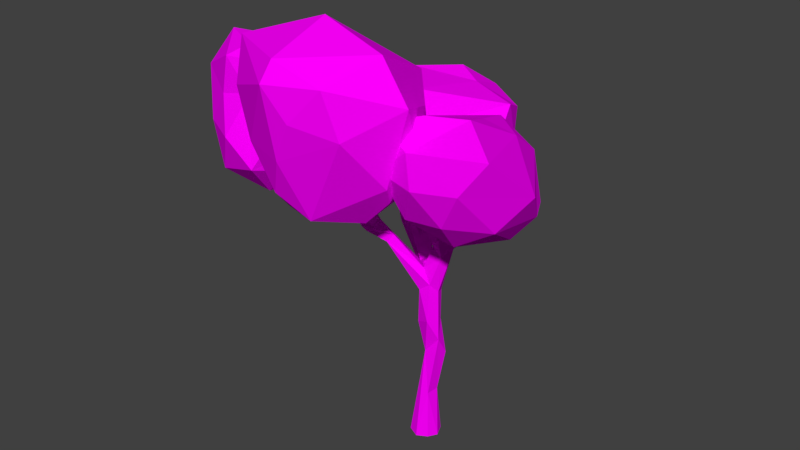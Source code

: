 # Source: Low_Poly_Tree.blend  (saved by Blender 2.78.0; exported with 4.5.12 LTS)
import bpy
from mathutils import Matrix  # noqa: F401  (used for matrix-valued properties, if any)

bpy.ops.wm.read_factory_settings(use_empty=True)
scene = bpy.context.scene
scene.name = 'Scene'

# ---- collections
col_collection_1 = bpy.data.collections.new('Collection 1'); scene.collection.children.link(col_collection_1)

# ---- images (referenced by path relative to the original .blend; pixels are not part of the script)
import os
ASSET_DIR = os.environ.get("B2B_ASSET_DIR", "")  # directory of the original .blend (textures are referenced by path, not embedded)
HERE = os.path.dirname(os.path.abspath(__file__))  # packed textures are extracted next to this script under _unpacked/

def load_image(name, relpath, width, height, colorspace="sRGB"):
    """Load a texture the original file referenced (path relative to the .blend, or extracted next to this script)."""
    p = next((c for c in (os.path.join(HERE, relpath), os.path.join(ASSET_DIR, relpath)) if relpath and os.path.exists(c)), "")
    if p:
        img = bpy.data.images.load(p, check_existing=True)
        img.name = name
    else:  # same state as the original file: an image datablock whose file is absent (Cycles renders it pink)
        img = bpy.data.images.new(name, width, height)
        img.source = "FILE"
        img.filepath = "//" + (relpath or name)
    img.colorspace_settings.name = colorspace
    return img
img_low_poly_texture2_png = load_image('low_poly_texture2.png', 'low_poly_texture2.png', 1024, 1024, 'sRGB')

# ---- materials (node trees are filled in below, after node groups)
mat_material_001 = bpy.data.materials.new('Material.001')
mat_material_001.alpha_threshold = 0.0
mat_material_001.roughness = 0.5

# ---- material node trees
mat_material_001.use_nodes = True; mat_material_001.node_tree.nodes.clear()
_N = mat_material_001.node_tree.nodes; _L = mat_material_001.node_tree.links
n0 = _N.new('ShaderNodeOutputMaterial'); n0.name = 'Material Output'; n0.location = (300, 300)
n1 = _N.new('ShaderNodeBsdfDiffuse'); n1.name = 'Diffuse BSDF'; n1.location = (10, 300)
n2 = _N.new('ShaderNodeTexImage'); n2.name = 'Image Texture'; n2.location = (-180, 300)
n2.width = 140
n2.image = img_low_poly_texture2_png
_L.new(n1.outputs[0], n0.inputs[0])
_L.new(n2.outputs[0], n1.inputs[0])
n0.is_active_output = True

# ---- world
world_world = bpy.data.worlds.new('World'); scene.world = world_world
world_world.color = (0.05088, 0.05088, 0.05088)
world_world.use_sun_shadow = False
world_world.sun_shadow_jitter_overblur = 0.0
world_world.cycles.sampling_method = 'MANUAL'

# ---- meshes
me_icosphere_002 = bpy.data.meshes.new('Icosphere.002')
me_icosphere_002.from_pydata([(0.5189, 0.8501, 2.842), (0.4141, 0.4521, 2.91), (-0.2267, 0.8671, 3.257), (0.3745, 1.302, 3.045), (0.9579, -0.02016, 4.139), (-0.274, 0.4231, 4.094), (-0.1111, 1.402, 3.985), (1.584, 0.8326, 4.206), (0.5189, 1.556, 4.662), (0.8775, 0.6315, 2.917), (0.7456, 0.2921, 3.141), (1.23, 0.8692, 3.193), (0.8706, 1.093, 2.978), (0.07781, 0.8632, 2.948), (-0.07329, 0.5234, 3.151), (0.7029, 1.423, 3.286), (1.225, 0.4497, 3.347), (1.404, 0.9979, 3.65), (1.072, 0.07018, 3.589), (-0.3347, 0.5964, 3.643), (-0.03934, 0.07317, 3.605), (-0.3004, 0.9981, 3.454), (1.003, 1.414, 3.721), (0.5189, 1.56, 3.693), (0.1173, -0.006718, 4.245), (-0.5114, 0.9489, 4.266), (0.3196, 1.602, 4.111), (1.198, 1.366, 4.216), (0.5556, 0.8318, 4.882), (1.34, 1.133, 4.622), (-0.2117, 0.942, 4.693), (0.01117, 1.49, 4.47), (0.5437, 1.689, 4.458), (-0.5859, 0.1177, 2.711), (-0.08168, -0.3343, 3.155), (-0.8266, -0.5636, 3.157), (-1.315, 0.07098, 3.162), (-0.8164, 0.8627, 3.18), (0.02579, 0.5669, 3.187), (-0.8943, -0.1549, 3.784), (-1.285, 0.8296, 3.938), (-0.1229, 0.1023, 3.786), (-0.6781, 0.07784, 3.967), (-0.7311, -0.3057, 2.785), (-0.2169, -0.1674, 2.836), (-0.3247, -0.5426, 3.077), (0.1224, 0.06441, 3.101), (-0.2167, 0.3653, 2.836), (-1.043, 0.08355, 2.836), (-1.099, -0.3231, 3.099), (-0.7257, 0.5455, 2.836), (-1.174, 0.5329, 3.117), (-0.3644, 0.8208, 3.113), (0.3055, 0.3796, 3.517), (-0.5853, -0.6965, 3.522), (-0.3532, -0.626, 3.43), (-0.7954, -0.6377, 3.456), (-1.038, 0.9306, 3.579), (-1.477, 0.3796, 3.517), (-0.1339, 0.9306, 3.579), (-0.5859, 1.032, 3.538), (-0.5203, 1.004, 3.886), (-0.05656, 0.772, 3.974), (-0.5001, -0.468, 3.789), (-0.8458, 0.5027, 4.121), (-0.4616, 0.673, 4.12), (1.63, 0.2323, 2.759), (2.166, -0.2919, 3.177), (1.406, -0.5322, 3.17), (0.8998, 0.335, 3.515), (2.093, 0.7113, 3.184), (1.807, -0.4197, 4.008), (0.9499, 0.2346, 4.122), (0.9885, 0.7663, 3.974), (1.817, 1.0, 3.884), (2.29, 0.1503, 4.093), (1.63, 0.7963, 4.379), (1.506, -0.2262, 2.824), (1.929, -0.06208, 2.875), (1.842, -0.5018, 3.098), (2.175, 0.1504, 3.146), (1.921, 0.574, 2.843), (1.236, 0.2084, 2.808), (1.115, -0.2721, 3.101), (1.496, 0.7573, 2.825), (1.184, 0.6988, 3.114), (1.838, 1.036, 3.08), (2.318, -0.1547, 3.619), (2.362, 0.3626, 3.552), (1.63, -0.6236, 3.576), (2.08, -0.6939, 3.524), (0.9426, -0.1547, 3.619), (1.18, -0.6939, 3.524), (1.382, 1.09, 3.197), (2.06, 0.9541, 3.533), (1.63, 1.182, 3.517), (1.49, -0.3807, 4.091), (1.463, 0.9803, 3.951), (2.252, 0.7636, 4.038), (1.649, 0.4043, 4.369), (2.14, 0.5192, 4.377), (1.254, 0.4812, 4.394), (1.301, 0.877, 4.273), (1.763, 0.9767, 4.278), (0.7705, -0.9192, 2.531), (0.4213, -1.723, 3.09), (-0.2078, -0.7737, 3.135), (0.5403, -0.2231, 2.891), (1.374, -0.4954, 2.899), (1.051, -1.829, 3.451), (-0.02006, -1.48, 3.463), (0.3998, -0.3934, 3.473), (1.009, -0.3286, 3.454), (1.633, -1.351, 3.53), (0.4635, -1.395, 3.657), (0.6439, -1.337, 2.654), (1.094, -1.17, 2.657), (0.9899, -1.605, 2.887), (1.48, -0.9298, 2.865), (1.126, -0.6621, 2.64), (0.3307, -0.9209, 2.645), (0.1964, -1.347, 2.879), (0.6347, -0.5022, 2.637), (0.1971, -0.5128, 2.851), (0.9893, -0.2543, 2.843), (1.608, -1.348, 3.123), (1.739, -0.7552, 3.142), (1.092, -1.79, 3.215), (-0.102, -1.319, 3.185), (0.2769, -0.2927, 3.18), (1.264, -0.2927, 3.18), (0.7705, -0.1287, 3.181), (0.5262, -1.846, 3.493), (-0.1616, -1.132, 3.622), (1.359, -0.6281, 3.512), (0.7944, -1.592, 3.72), (1.263, -1.303, 3.685), (0.7544, -0.7059, 3.7), (0.1272, -0.2232, 1.917), (-0.1622, -0.1152, 1.107), (-0.02149, -0.1575, 1.163), (-0.1012, -0.05583, 0.6405), (0.1281, -0.0261, 1.848), (0.7955, 0.1363, 2.447), (0.05883, -0.1002, 0.6309), (-0.2063, -0.168, 2.516), (0.03661, -0.04361, 1.14), (0.5765, 0.2982, 2.608), (0.1582, -0.004963, 0.06427), (0.006656, 0.1671, 0.07433), (-0.1617, -0.0009783, 0.06813), (-0.004969, -0.1581, 0.06424), (0.8014, -0.5147, 3.113), (0.7695, -1.161, 3.295), (-0.8318, -0.02901, 3.733), (0.5303, 0.6713, 3.397), (0.2504, -0.1887, 1.961), (0.0, 0.0, 0.0), (-0.0384, -0.1311, 2.399), (0.5455, 0.3356, 2.506), (1.296, -0.06119, 3.224), (-0.08422, 0.1175, 1.557), (0.07023, 0.06645, 1.483), (0.07187, 0.05203, 1.864), (0.2241, -0.08528, 1.971), (0.4896, 0.09676, 2.323), (0.3946, 0.1893, 2.37), (0.5194, 0.4309, 2.602), (0.5289, 0.06015, 2.42), (0.6054, 0.1968, 2.553), (0.9083, 0.1119, 2.673), (-0.09714, -0.05335, 1.849), (-0.197, -0.05489, 2.586), (-0.1729, 0.0658, 2.53), (0.3302, -0.3633, 2.239), (0.5107, -0.389, 2.352), (0.3202, -0.2842, 2.256), (0.5074, -0.727, 2.343), (0.5049, -0.7116, 2.518), (-0.281, -0.01127, 2.48), (-0.4491, -0.168, 2.63), (-0.4957, -0.05438, 2.635), (1.299, 0.02505, 3.011), (1.244, -0.1056, 3.141), (0.4653, 0.5217, 2.865), (0.02507, 0.3596, 3.433), (-0.07762, 0.3657, 3.238), (-0.1076, 0.3784, 3.606), (-0.8067, 0.01412, 3.298), (0.7453, -0.9633, 2.743), (0.5665, -0.8788, 2.597), (0.6361, -0.7012, 2.443), (0.6765, -1.042, 2.77), (0.619, -0.9556, 2.876), (0.7022, -1.175, 3.176), (0.7178, -1.083, 3.267), (0.7, -0.4923, 2.551), (0.5985, -0.3434, 2.619), (0.6817, -0.4391, 2.854), (0.8762, -0.4794, 2.947), (0.8038, -0.3765, 3.014), (1.281, 0.0124, 3.129), (-0.116, -0.116, 0.08634), (-0.116, 0.116, 0.08635), (0.1214, 0.1209, 0.09458), (-0.08001, 0.07914, 0.6273), (0.1302, -0.08358, 2.103), (0.04658, 0.01417, 2.113), (0.5558, 0.08477, 2.528), (0.3574, -0.2071, 2.256), (0.2494, -0.3808, 2.111), (0.1598, -0.2452, 2.132), (0.8374, 0.001037, 2.506), (1.228, -0.1108, 2.89), (0.4795, 0.7119, 3.132), (-0.1579, 0.09409, 2.791), (-0.8438, -0.1067, 3.302), (-0.3838, -0.02599, 2.671), (-0.381, -0.1327, 2.712), (0.1147, -0.1229, 0.09091), (1.266, -0.01055, 2.853), (0.7652, -0.3632, 2.691), (0.4582, 0.6695, 3.321), (0.5621, 0.7406, 3.248), (0.5895, 0.6662, 3.321), (-0.07428, 0.4218, 3.624), (-0.04723, 0.2041, 3.253), (-0.8246, -0.1326, 3.544), (-0.7653, -0.06688, 3.658), (0.8073, -1.074, 3.231), (0.7524, -0.466, 3.15), (0.06306, -0.09255, 1.71), (-0.1606, 0.01273, 1.315), (-0.005836, 0.03907, 1.133), (-0.09869, -0.09887, 1.511), (-0.0561, -0.1605, 1.822), (-0.04852, 0.0358, 1.949), (0.3434, 0.1348, 2.448), (0.2105, -0.132, 2.079), (0.4288, 0.3516, 2.57), (0.6382, 0.2194, 2.438), (0.01624, -0.192, 2.08), (-0.1443, -0.02397, 2.271), (-0.04963, -0.008581, 2.391), (-0.1028, 0.2064, 2.719), (0.4047, -0.3484, 2.153), (0.5698, -0.2589, 2.375), (-0.219, -0.1358, 2.361), (0.8723, -0.006664, 2.665), (1.119, -0.04446, 2.933), (0.4595, 0.2479, 2.613), (0.6154, 0.5394, 2.873), (0.497, 0.5319, 3.085), (-0.01557, 0.09834, 2.656), (-0.07248, 0.05848, 2.784), (-0.6854, -0.03368, 3.315), (0.6491, -0.7475, 2.577), (0.8069, -1.127, 3.069), (0.5095, -0.386, 2.485)], [], [(0, 9, 1), (16, 9, 11), (0, 1, 13), (0, 13, 3), (0, 3, 12), (205, 232, 233, 149), (1, 10, 20), (2, 14, 19), (3, 21, 6), (12, 15, 22), (2, 19, 21), (3, 6, 23), (12, 22, 17), (4, 7, 28), (5, 24, 30), (6, 25, 31), (7, 27, 29), (29, 32, 8), (29, 27, 32), (32, 31, 8), (32, 26, 31), (26, 6, 31), (31, 30, 8), (31, 25, 30), (25, 5, 30), (30, 28, 8), (30, 24, 28), (24, 4, 28), (28, 29, 8), (28, 7, 29), (17, 27, 7), (17, 22, 27), (22, 32, 27), (23, 26, 32), (23, 6, 26), (21, 25, 6), (21, 19, 25), (19, 5, 25), (20, 24, 5), (20, 4, 24), (18, 7, 4), (18, 16, 7), (22, 23, 32), (22, 15, 23), (15, 3, 23), (19, 20, 5), (19, 14, 20), (14, 1, 20), (20, 18, 4), (20, 10, 18), (10, 16, 18), (16, 17, 7), (16, 11, 17), (11, 12, 17), (12, 3, 15), (3, 13, 21), (13, 2, 21), (13, 14, 2), (13, 1, 14), (11, 9, 12), (9, 0, 12), (1, 9, 10), (9, 16, 10), (33, 44, 43), (34, 44, 46), (33, 43, 48), (33, 48, 50), (33, 50, 47), (34, 46, 55), (35, 45, 54), (36, 49, 56), (37, 51, 57), (38, 52, 59), (35, 54, 56), (36, 56, 58), (37, 57, 60), (38, 59, 53), (39, 63, 42), (40, 39, 64), (41, 62, 63), (63, 65, 42), (63, 62, 65), (62, 61, 65), (65, 64, 42), (65, 61, 64), (61, 40, 64), (64, 39, 42), (53, 62, 41), (53, 59, 62), (59, 61, 62), (60, 57, 61), (57, 40, 61), (58, 39, 40), (58, 56, 39), (56, 63, 39), (56, 54, 63), (55, 41, 63), (59, 60, 61), (59, 52, 60), (52, 37, 60), (57, 58, 40), (57, 51, 58), (51, 36, 58), (49, 35, 56), (54, 55, 63), (54, 45, 55), (45, 34, 55), (55, 53, 41), (55, 46, 53), (46, 38, 53), (47, 52, 38), (47, 50, 52), (50, 37, 52), (50, 51, 37), (50, 48, 51), (48, 36, 51), (48, 49, 36), (48, 43, 49), (43, 35, 49), (46, 47, 38), (46, 44, 47), (44, 33, 47), (43, 45, 35), (43, 44, 45), (44, 34, 45), (66, 78, 77), (67, 78, 80), (66, 77, 82), (66, 82, 84), (66, 84, 81), (67, 80, 87), (68, 79, 89), (69, 83, 91), (70, 86, 94), (67, 87, 90), (68, 89, 92), (70, 94, 88), (71, 75, 99), (72, 96, 101), (73, 72, 102), (74, 97, 103), (75, 98, 100), (100, 103, 76), (100, 98, 103), (98, 74, 103), (103, 102, 76), (103, 97, 102), (97, 73, 102), (102, 101, 76), (102, 72, 101), (101, 99, 76), (101, 96, 99), (96, 71, 99), (99, 100, 76), (99, 75, 100), (88, 98, 75), (88, 94, 98), (94, 74, 98), (95, 97, 74), (95, 93, 97), (93, 73, 97), (69, 72, 73), (69, 91, 72), (92, 96, 72), (92, 89, 96), (89, 71, 96), (90, 75, 71), (90, 87, 75), (94, 95, 74), (94, 86, 95), (86, 93, 95), (93, 69, 73), (93, 85, 69), (91, 92, 72), (91, 83, 92), (83, 68, 92), (89, 90, 71), (89, 79, 90), (79, 67, 90), (87, 88, 75), (87, 80, 88), (80, 70, 88), (81, 86, 70), (81, 84, 86), (84, 93, 86), (84, 85, 93), (84, 82, 85), (82, 69, 85), (82, 83, 69), (82, 77, 83), (77, 68, 83), (80, 81, 70), (80, 78, 81), (78, 66, 81), (77, 79, 68), (77, 78, 79), (78, 67, 79), (104, 116, 115), (125, 116, 118), (104, 115, 120), (104, 120, 122), (104, 122, 119), (105, 117, 127), (106, 121, 128), (107, 123, 129), (108, 124, 130), (107, 129, 131), (108, 130, 126), (109, 113, 135), (110, 132, 114), (111, 133, 137), (112, 111, 137), (113, 134, 136), (136, 137, 114), (136, 134, 137), (134, 112, 137), (137, 133, 114), (133, 110, 114), (114, 132, 135), (132, 109, 135), (135, 136, 114), (135, 113, 136), (126, 134, 113), (126, 130, 134), (130, 112, 134), (131, 111, 112), (131, 129, 111), (106, 133, 111), (106, 128, 133), (128, 110, 133), (105, 132, 110), (105, 127, 132), (127, 109, 132), (127, 113, 109), (127, 125, 113), (130, 131, 112), (130, 124, 131), (124, 107, 131), (129, 106, 111), (129, 123, 106), (128, 105, 110), (128, 121, 105), (117, 125, 127), (125, 126, 113), (125, 118, 126), (118, 108, 126), (119, 124, 108), (119, 122, 124), (122, 107, 124), (122, 123, 107), (122, 120, 123), (120, 106, 123), (120, 121, 106), (120, 115, 121), (115, 105, 121), (118, 119, 108), (118, 116, 119), (116, 104, 119), (115, 117, 105), (115, 116, 117), (116, 125, 117), (232, 141, 139), (140, 139, 144), (208, 169, 250), (235, 231, 138), (141, 232, 205), (142, 164, 231), (237, 250, 239), (147, 169, 240), (195, 194, 153), (208, 250, 237), (179, 172, 173), (224, 223, 155), (223, 222, 155), (158, 243, 253), (166, 237, 159), (140, 234, 139), (146, 231, 140), (231, 146, 162), (171, 236, 161), (161, 232, 171), (171, 234, 235), (161, 236, 163), (162, 163, 142), (163, 236, 166), (168, 208, 164), (164, 165, 168), (159, 239, 167), (168, 212, 213), (169, 170, 240), (170, 220, 143), (241, 247, 235), (158, 145, 241), (145, 247, 241), (253, 254, 158), (254, 215, 172), (209, 246, 156), (245, 246, 196), (196, 175, 245), (209, 176, 197), (246, 209, 221), (178, 256, 176), (245, 256, 191), (210, 177, 190), (190, 178, 210), (191, 189, 177), (217, 218, 172), (179, 181, 217), (220, 213, 212), (220, 212, 143), (170, 248, 249), (182, 220, 170), (220, 182, 160), (220, 160, 213), (185, 226, 253), (185, 186, 225), (255, 217, 188), (216, 154, 188), (190, 193, 178), (193, 256, 178), (229, 257, 189), (189, 256, 229), (196, 199, 152), (152, 198, 196), (200, 198, 230), (207, 241, 206), (231, 164, 138), (146, 140, 144), (235, 138, 241), (165, 240, 143), (144, 139, 141), (145, 180, 247), (147, 240, 159), (205, 149, 203), (204, 149, 233), (141, 150, 202), (152, 200, 230), (185, 187, 226), (187, 185, 225), (156, 210, 138), (171, 242, 236), (210, 241, 138), (242, 247, 179), (238, 209, 156), (159, 237, 239), (201, 160, 182), (234, 140, 231), (161, 233, 232), (233, 162, 146), (171, 232, 234), (161, 163, 162), (142, 163, 165), (241, 211, 206), (163, 166, 165), (164, 208, 206), (237, 206, 208), (237, 207, 206), (207, 237, 166), (138, 164, 156), (211, 238, 206), (164, 238, 156), (238, 164, 206), (147, 250, 169), (165, 143, 212), (208, 213, 248), (165, 212, 168), (208, 248, 169), (240, 170, 143), (207, 242, 243), (170, 169, 248), (235, 247, 171), (242, 207, 236), (207, 158, 241), (253, 243, 244), (172, 215, 173), (156, 246, 245), (258, 197, 176), (174, 245, 175), (176, 174, 258), (196, 246, 221), (175, 196, 258), (221, 209, 197), (245, 176, 256), (178, 176, 211), (210, 178, 211), (177, 189, 190), (247, 181, 179), (217, 172, 179), (145, 218, 180), (170, 249, 201), (182, 170, 201), (249, 248, 213), (183, 213, 160), (167, 239, 184), (159, 167, 251), (251, 147, 159), (251, 224, 147), (214, 167, 184), (222, 184, 252), (223, 214, 222), (253, 226, 254), (254, 226, 215), (186, 244, 173), (215, 226, 187), (173, 215, 187), (180, 218, 227), (181, 180, 216), (180, 227, 216), (181, 188, 217), (255, 227, 218), (188, 181, 216), (255, 228, 227), (188, 154, 255), (257, 192, 189), (194, 192, 257), (194, 190, 192), (193, 190, 194), (193, 195, 229), (229, 256, 193), (153, 257, 229), (196, 221, 199), (198, 197, 258), (196, 198, 258), (198, 200, 197), (221, 197, 200), (152, 230, 198), (199, 221, 200), (204, 233, 146, 148), (148, 146, 144, 219), (150, 141, 205, 203), (151, 144, 141, 202), (144, 151, 219), (165, 166, 159, 240), (200, 152, 199), (195, 153, 229), (228, 154, 227), (176, 245, 174), (157, 148, 219, 151), (157, 151, 202, 150), (157, 150, 203, 149), (157, 149, 204, 148), (176, 209, 238, 211), (211, 241, 210), (242, 179, 173, 243), (158, 254, 172, 145), (245, 191, 177, 156), (234, 232, 139), (233, 161, 162), (231, 235, 234), (231, 162, 142), (164, 142, 165), (207, 166, 236), (208, 168, 213), (243, 158, 207), (242, 171, 247), (243, 173, 244), (174, 175, 258), (184, 239, 250, 252), (177, 210, 156), (218, 145, 172), (180, 181, 247), (249, 213, 183), (249, 160, 201), (183, 160, 249), (250, 147, 224, 252), (223, 251, 167, 214), (186, 185, 253, 244), (251, 223, 224), (184, 222, 214), (252, 155, 222), (224, 155, 252), (187, 225, 186, 173), (217, 255, 218), (227, 154, 216), (154, 228, 255), (190, 189, 192), (191, 256, 189), (194, 257, 153), (195, 193, 194)])
_uv = me_icosphere_002.uv_layers.new(name='UVMap')
_uv.uv.foreach_set('vector', [0.6493, 0.167, 0.6972, 0.167, 0.6972, 0.2148, 0.663, 0.167, 0.6972, 0.167, 0.6972, 0.2148, 0.6493, 0.167, 0.6972, 0.167, 0.6972, 0.2148, 0.6493, 0.167, 0.6972, 0.167, 0.6972, 0.2148, 0.6493, 0.167, 0.6972, 0.167, 0.6972, 0.2148, 0.9545, 0.3285, 0.9235, 0.3285, 0.9235, 0.3198, 0.9373, 0.3286, 0.6493, 0.167, 0.6972, 0.167, 0.6972, 0.2148, 0.6493, 0.167, 0.6972, 0.167, 0.6972, 0.2148, 0.6493, 0.167, 0.6972, 0.199, 0.6972, 0.2148, 0.6493, 0.167, 0.6972, 0.167, 0.6972, 0.2148, 0.6493, 0.167, 0.6972, 0.167, 0.6814, 0.199, 0.6493, 0.167, 0.6972, 0.167, 0.6972, 0.2148, 0.6493, 0.167, 0.6972, 0.167, 0.6972, 0.2148, 0.6493, 0.167, 0.6972, 0.167, 0.6972, 0.2148, 0.6493, 0.167, 0.6972, 0.167, 0.6972, 0.2148, 0.6493, 0.167, 0.6972, 0.167, 0.6972, 0.2148, 0.6493, 0.167, 0.6972, 0.167, 0.6972, 0.2148, 0.6493, 0.167, 0.6972, 0.167, 0.6972, 0.2148, 0.6493, 0.167, 0.6972, 0.167, 0.696, 0.2137, 0.6493, 0.167, 0.6972, 0.167, 0.6972, 0.2148, 0.6493, 0.167, 0.6972, 0.167, 0.6972, 0.2148, 0.6493, 0.167, 0.6788, 0.167, 0.6972, 0.2148, 0.6493, 0.167, 0.6972, 0.167, 0.6972, 0.2148, 0.6493, 0.167, 0.6972, 0.167, 0.6972, 0.2148, 0.6493, 0.167, 0.6972, 0.167, 0.6972, 0.2148, 0.6493, 0.167, 0.6972, 0.167, 0.6972, 0.2148, 0.6493, 0.167, 0.6972, 0.167, 0.6972, 0.2148, 0.6493, 0.167, 0.6972, 0.167, 0.6972, 0.2148, 0.6493, 0.167, 0.6972, 0.167, 0.6972, 0.2148, 0.6493, 0.167, 0.6972, 0.167, 0.6972, 0.2148, 0.6493, 0.167, 0.6972, 0.167, 0.6972, 0.2148, 0.6493, 0.167, 0.6972, 0.167, 0.6972, 0.2148, 0.6493, 0.167, 0.6972, 0.2137, 0.6972, 0.2148, 0.6493, 0.167, 0.6972, 0.167, 0.6972, 0.2148, 0.6493, 0.167, 0.6972, 0.167, 0.6972, 0.2148, 0.6493, 0.167, 0.6972, 0.167, 0.6788, 0.1965, 0.6493, 0.167, 0.6972, 0.167, 0.6972, 0.2148, 0.6493, 0.167, 0.6972, 0.167, 0.6972, 0.2148, 0.6491, 0.167, 0.6972, 0.167, 0.6972, 0.2148, 0.6493, 0.167, 0.6972, 0.167, 0.6972, 0.2148, 0.6493, 0.167, 0.6972, 0.167, 0.6972, 0.2148, 0.6493, 0.167, 0.663, 0.167, 0.6972, 0.1668, 0.6493, 0.167, 0.6972, 0.167, 0.6972, 0.2148, 0.6493, 0.167, 0.6972, 0.167, 0.6972, 0.2148, 0.6493, 0.167, 0.6556, 0.167, 0.6972, 0.2148, 0.6493, 0.167, 0.6972, 0.167, 0.6972, 0.2148, 0.6493, 0.167, 0.6972, 0.167, 0.6972, 0.2151, 0.6493, 0.167, 0.6518, 0.167, 0.6972, 0.2151, 0.6493, 0.167, 0.6972, 0.167, 0.6972, 0.2148, 0.6493, 0.167, 0.6972, 0.167, 0.6972, 0.2148, 0.6493, 0.167, 0.6972, 0.167, 0.6972, 0.2148, 0.6493, 0.167, 0.6972, 0.167, 0.6972, 0.2148, 0.6493, 0.167, 0.6972, 0.167, 0.6972, 0.2148, 0.6493, 0.167, 0.6972, 0.167, 0.6972, 0.2148, 0.6495, 0.1672, 0.6972, 0.167, 0.6972, 0.2148, 0.6556, 0.1733, 0.6972, 0.167, 0.6972, 0.2148, 0.6493, 0.167, 0.6972, 0.167, 0.6972, 0.2148, 0.6493, 0.167, 0.6972, 0.167, 0.6972, 0.2148, 0.6493, 0.167, 0.6972, 0.167, 0.6972, 0.2148, 0.6493, 0.167, 0.6972, 0.167, 0.6972, 0.2148, 0.6493, 0.167, 0.6972, 0.167, 0.6972, 0.2148, 0.6518, 0.1695, 0.6972, 0.167, 0.6972, 0.2148, 0.6493, 0.167, 0.6972, 0.167, 0.6972, 0.2148, 0.5357, 0.1774, 0.5784, 0.1774, 0.5784, 0.2202, 0.5357, 0.1774, 0.5784, 0.1774, 0.5784, 0.2202, 0.5357, 0.1774, 0.5784, 0.1774, 0.5784, 0.2202, 0.5357, 0.1774, 0.5784, 0.1774, 0.5784, 0.2202, 0.5357, 0.1774, 0.5784, 0.1774, 0.5784, 0.2202, 0.5357, 0.1774, 0.5784, 0.1774, 0.5784, 0.2202, 0.5357, 0.1774, 0.5784, 0.1774, 0.5784, 0.2202, 0.5357, 0.1774, 0.5784, 0.1774, 0.5784, 0.2202, 0.5357, 0.1774, 0.5784, 0.1774, 0.5784, 0.2202, 0.5357, 0.1774, 0.5784, 0.1774, 0.5784, 0.2202, 0.5357, 0.1774, 0.5784, 0.1774, 0.5768, 0.2185, 0.5357, 0.1774, 0.5784, 0.1774, 0.5784, 0.2202, 0.5357, 0.1774, 0.5784, 0.1774, 0.5784, 0.2202, 0.5357, 0.1774, 0.5784, 0.1774, 0.5784, 0.2202, 0.5357, 0.1774, 0.5784, 0.1818, 0.5784, 0.2202, 0.5357, 0.1774, 0.5784, 0.1774, 0.5784, 0.2202, 0.5357, 0.1774, 0.5784, 0.1774, 0.5358, 0.1775, 0.5358, 0.1775, 0.5784, 0.1774, 0.553, 0.1947, 0.5358, 0.1775, 0.5784, 0.1774, 0.5784, 0.2202, 0.5357, 0.1774, 0.5784, 0.1774, 0.5784, 0.2202, 0.5357, 0.1774, 0.5784, 0.1774, 0.553, 0.1947, 0.5357, 0.1774, 0.5784, 0.2059, 0.5784, 0.2202, 0.5357, 0.1774, 0.5784, 0.1774, 0.5784, 0.2202, 0.5357, 0.1774, 0.5784, 0.1774, 0.5784, 0.2202, 0.5357, 0.1774, 0.5784, 0.1774, 0.5784, 0.2202, 0.5357, 0.1774, 0.5784, 0.1774, 0.5784, 0.2202, 0.5357, 0.1774, 0.5784, 0.1774, 0.5784, 0.2202, 0.5357, 0.1774, 0.5784, 0.1774, 0.5784, 0.2202, 0.5357, 0.1774, 0.5784, 0.1774, 0.5784, 0.2202, 0.5357, 0.1774, 0.5784, 0.1774, 0.5784, 0.2202, 0.5357, 0.1774, 0.5784, 0.1774, 0.5784, 0.1897, 0.5357, 0.1774, 0.5784, 0.1818, 0.5784, 0.2202, 0.5357, 0.1774, 0.5784, 0.1774, 0.5784, 0.1818, 0.5357, 0.1774, 0.5784, 0.1774, 0.5784, 0.2202, 0.5357, 0.1774, 0.5784, 0.1774, 0.5784, 0.2059, 0.5357, 0.1774, 0.5784, 0.1774, 0.5784, 0.2202, 0.5357, 0.1774, 0.5784, 0.1774, 0.5784, 0.2202, 0.5357, 0.1774, 0.5784, 0.1774, 0.5784, 0.2202, 0.5357, 0.1774, 0.5784, 0.1774, 0.5784, 0.2202, 0.5357, 0.1774, 0.5784, 0.1774, 0.5784, 0.2202, 0.5357, 0.1774, 0.5784, 0.1774, 0.5768, 0.2185, 0.5357, 0.1774, 0.5784, 0.1774, 0.5784, 0.2201, 0.5357, 0.1774, 0.5784, 0.1774, 0.5784, 0.2166, 0.5357, 0.1774, 0.5784, 0.1774, 0.5784, 0.2166, 0.5357, 0.1774, 0.5784, 0.1774, 0.5784, 0.2202, 0.5357, 0.1774, 0.5784, 0.1774, 0.5784, 0.2202, 0.5357, 0.1774, 0.5784, 0.1774, 0.5784, 0.2202, 0.5357, 0.1774, 0.5784, 0.1774, 0.5784, 0.2202, 0.5357, 0.1774, 0.5784, 0.1774, 0.5784, 0.2202, 0.5357, 0.1774, 0.5784, 0.1774, 0.5784, 0.2202, 0.5357, 0.1774, 0.5784, 0.1774, 0.5784, 0.2202, 0.5357, 0.1774, 0.5784, 0.1774, 0.5784, 0.2202, 0.5357, 0.1774, 0.5784, 0.1774, 0.5784, 0.2202, 0.5357, 0.1774, 0.5784, 0.1774, 0.5784, 0.2202, 0.5357, 0.1774, 0.5784, 0.1774, 0.5784, 0.2202, 0.5357, 0.1774, 0.5784, 0.1774, 0.5784, 0.2202, 0.5357, 0.1774, 0.5784, 0.1774, 0.5784, 0.2202, 0.5357, 0.1774, 0.5784, 0.1774, 0.5784, 0.2202, 0.5357, 0.1774, 0.5784, 0.1774, 0.5784, 0.2202, 0.5357, 0.1774, 0.5784, 0.1774, 0.5784, 0.2202, 0.5357, 0.1774, 0.5784, 0.1774, 0.5784, 0.2202, 0.5357, 0.1774, 0.5784, 0.1774, 0.5784, 0.2202, 0.2866, 0.1881, 0.3197, 0.1881, 0.3197, 0.2213, 0.2866, 0.1881, 0.3197, 0.1881, 0.3197, 0.2213, 0.2866, 0.1881, 0.3197, 0.1881, 0.3197, 0.2213, 0.2866, 0.1881, 0.3197, 0.1881, 0.3197, 0.2213, 0.2866, 0.1881, 0.3197, 0.1881, 0.3197, 0.2213, 0.2866, 0.1881, 0.3197, 0.1881, 0.3197, 0.2213, 0.2866, 0.1881, 0.3197, 0.1881, 0.3197, 0.2213, 0.3163, 0.2179, 0.3197, 0.1881, 0.3197, 0.2213, 0.2866, 0.1881, 0.3197, 0.1881, 0.3197, 0.2213, 0.2866, 0.1881, 0.3197, 0.1881, 0.3197, 0.2213, 0.2866, 0.1881, 0.3197, 0.1881, 0.3197, 0.2213, 0.2866, 0.1881, 0.3197, 0.1881, 0.3197, 0.2213, 0.2866, 0.1881, 0.3197, 0.1881, 0.3197, 0.2213, 0.2866, 0.1881, 0.3197, 0.1881, 0.3197, 0.2213, 0.2866, 0.1881, 0.3197, 0.1881, 0.3197, 0.2213, 0.2866, 0.1881, 0.3197, 0.1881, 0.3197, 0.2213, 0.2866, 0.1881, 0.3197, 0.1881, 0.3197, 0.2213, 0.2866, 0.1881, 0.3197, 0.1881, 0.3197, 0.2213, 0.2866, 0.1881, 0.3197, 0.1881, 0.3197, 0.2213, 0.2866, 0.1881, 0.3197, 0.1881, 0.3197, 0.2213, 0.2866, 0.1881, 0.3197, 0.1881, 0.3197, 0.2213, 0.2866, 0.1881, 0.3197, 0.1881, 0.3197, 0.2213, 0.2866, 0.1881, 0.3197, 0.1881, 0.3197, 0.2213, 0.2866, 0.1881, 0.3197, 0.1881, 0.3197, 0.2213, 0.2866, 0.1881, 0.3197, 0.1881, 0.3197, 0.2213, 0.2866, 0.1881, 0.3197, 0.1881, 0.3197, 0.2213, 0.2866, 0.1881, 0.3197, 0.1881, 0.3197, 0.2213, 0.2866, 0.1881, 0.3197, 0.1881, 0.3197, 0.2213, 0.2866, 0.1881, 0.3197, 0.1881, 0.3197, 0.2213, 0.2866, 0.1881, 0.3197, 0.1881, 0.3197, 0.2213, 0.2866, 0.1881, 0.3197, 0.1881, 0.3197, 0.2213, 0.2866, 0.1881, 0.3197, 0.1881, 0.3197, 0.2213, 0.2866, 0.1881, 0.3197, 0.1881, 0.3197, 0.2213, 0.2866, 0.1881, 0.3197, 0.1881, 0.3197, 0.2213, 0.2866, 0.1881, 0.2904, 0.1881, 0.3197, 0.2213, 0.2866, 0.1881, 0.3197, 0.1881, 0.3197, 0.2213, 0.2866, 0.1881, 0.3197, 0.1881, 0.3197, 0.2213, 0.2866, 0.1881, 0.3197, 0.1881, 0.3197, 0.2208, 0.2866, 0.1881, 0.3197, 0.1881, 0.3197, 0.2213, 0.2866, 0.1881, 0.3197, 0.1881, 0.3197, 0.2213, 0.2866, 0.1881, 0.3197, 0.1881, 0.3197, 0.2213, 0.2866, 0.1881, 0.3197, 0.1881, 0.3197, 0.2213, 0.2866, 0.1881, 0.3197, 0.1881, 0.3197, 0.1877, 0.2866, 0.1881, 0.3197, 0.1881, 0.3197, 0.2213, 0.2866, 0.1881, 0.3197, 0.1881, 0.3197, 0.2213, 0.2866, 0.1881, 0.3197, 0.1881, 0.3197, 0.2213, 0.2866, 0.1881, 0.3197, 0.1881, 0.3197, 0.2213, 0.2866, 0.1881, 0.3197, 0.1881, 0.3197, 0.2179, 0.2866, 0.1881, 0.3197, 0.1881, 0.3197, 0.2213, 0.2866, 0.1881, 0.3197, 0.1881, 0.3197, 0.2213, 0.2866, 0.1881, 0.3197, 0.1881, 0.3197, 0.2213, 0.2866, 0.1881, 0.3197, 0.1881, 0.3197, 0.2213, 0.2866, 0.1881, 0.3197, 0.1881, 0.3197, 0.2213, 0.2866, 0.1881, 0.3197, 0.1881, 0.3197, 0.2213, 0.2866, 0.1881, 0.3197, 0.1881, 0.3197, 0.2213, 0.2866, 0.1881, 0.3197, 0.1881, 0.3197, 0.2213, 0.2866, 0.1881, 0.3197, 0.1881, 0.3197, 0.2213, 0.2866, 0.1881, 0.3197, 0.1881, 0.3197, 0.2213, 0.2866, 0.1881, 0.3197, 0.1881, 0.3197, 0.2213, 0.2866, 0.1881, 0.3197, 0.1881, 0.3197, 0.2213, 0.2866, 0.1881, 0.3197, 0.1881, 0.3197, 0.2213, 0.2866, 0.1881, 0.3197, 0.1881, 0.3197, 0.2213, 0.2866, 0.1881, 0.3197, 0.2179, 0.3197, 0.2213, 0.2866, 0.1881, 0.3197, 0.1881, 0.3197, 0.2213, 0.2866, 0.1881, 0.3197, 0.1881, 0.3197, 0.2213, 0.2866, 0.1881, 0.3197, 0.1881, 0.3197, 0.2213, 0.2866, 0.1881, 0.3197, 0.1881, 0.3197, 0.2213, 0.2866, 0.1881, 0.3197, 0.1881, 0.3197, 0.2213, 0.2866, 0.1881, 0.3197, 0.1881, 0.3197, 0.2213, 0.2866, 0.1881, 0.3197, 0.1881, 0.3197, 0.2213, 0.2866, 0.1881, 0.3197, 0.1881, 0.3197, 0.2213, 0.2866, 0.1881, 0.3197, 0.1881, 0.3197, 0.2213, 0.4119, 0.1815, 0.4425, 0.1815, 0.4425, 0.2121, 0.4366, 0.1815, 0.4425, 0.1815, 0.4425, 0.2121, 0.4119, 0.1815, 0.4425, 0.1815, 0.4425, 0.2121, 0.4119, 0.1815, 0.4425, 0.1815, 0.4425, 0.2121, 0.4119, 0.1815, 0.4425, 0.1815, 0.4425, 0.2121, 0.4311, 0.2008, 0.4425, 0.1815, 0.4425, 0.2121, 0.4419, 0.2115, 0.4425, 0.1815, 0.4425, 0.2121, 0.4119, 0.1815, 0.4425, 0.1815, 0.4425, 0.2121, 0.4119, 0.1815, 0.4425, 0.1815, 0.4425, 0.2121, 0.4119, 0.1815, 0.4425, 0.1815, 0.4425, 0.2121, 0.4119, 0.1815, 0.4425, 0.1815, 0.4425, 0.2121, 0.4119, 0.1815, 0.4425, 0.1815, 0.4425, 0.2121, 0.4119, 0.1815, 0.4425, 0.1815, 0.4425, 0.2121, 0.4119, 0.1815, 0.4425, 0.1815, 0.4204, 0.1901, 0.4119, 0.1815, 0.4425, 0.1815, 0.4425, 0.2121, 0.4119, 0.1815, 0.4425, 0.1815, 0.4425, 0.2121, 0.4119, 0.1815, 0.4425, 0.1815, 0.4164, 0.1861, 0.4119, 0.1815, 0.4425, 0.1815, 0.4425, 0.2121, 0.4119, 0.1815, 0.4425, 0.1815, 0.4425, 0.2121, 0.4119, 0.1815, 0.4425, 0.1815, 0.4425, 0.2121, 0.4119, 0.1815, 0.4425, 0.1815, 0.4425, 0.2121, 0.4164, 0.1861, 0.4425, 0.1815, 0.4425, 0.2121, 0.4119, 0.1815, 0.4425, 0.1815, 0.4425, 0.2121, 0.4119, 0.1815, 0.4425, 0.1815, 0.4164, 0.1861, 0.4119, 0.1815, 0.4425, 0.1815, 0.4425, 0.2121, 0.4119, 0.1815, 0.4425, 0.1815, 0.4425, 0.2121, 0.4119, 0.1815, 0.4425, 0.1815, 0.4425, 0.2121, 0.4119, 0.1815, 0.4425, 0.1815, 0.4425, 0.2121, 0.4119, 0.1815, 0.4425, 0.1815, 0.4425, 0.2121, 0.4119, 0.1815, 0.4425, 0.1815, 0.4425, 0.203, 0.4119, 0.1815, 0.4425, 0.1815, 0.4425, 0.2121, 0.4119, 0.1815, 0.4425, 0.1815, 0.4425, 0.2121, 0.4119, 0.1815, 0.4425, 0.1815, 0.4425, 0.2121, 0.4119, 0.1815, 0.4425, 0.1815, 0.4425, 0.2121, 0.4119, 0.1815, 0.4425, 0.1815, 0.4425, 0.2121, 0.4363, 0.206, 0.4425, 0.1815, 0.4425, 0.2121, 0.4119, 0.1815, 0.4425, 0.1815, 0.4425, 0.2121, 0.4119, 0.1815, 0.4366, 0.1815, 0.4425, 0.1865, 0.4119, 0.1815, 0.4425, 0.1815, 0.4425, 0.2121, 0.4119, 0.1815, 0.4425, 0.1815, 0.4425, 0.2121, 0.4119, 0.1815, 0.4425, 0.1815, 0.4425, 0.2121, 0.4119, 0.1815, 0.4425, 0.1815, 0.4425, 0.2121, 0.4119, 0.1815, 0.4425, 0.1815, 0.4419, 0.2115, 0.4119, 0.1815, 0.4425, 0.1815, 0.4425, 0.2121, 0.4119, 0.1815, 0.4425, 0.1815, 0.4425, 0.2008, 0.4119, 0.1815, 0.4425, 0.1815, 0.4363, 0.206, 0.4119, 0.1815, 0.4425, 0.1815, 0.4425, 0.2121, 0.4119, 0.1815, 0.4425, 0.1815, 0.4425, 0.2121, 0.4119, 0.1815, 0.4425, 0.1815, 0.4425, 0.2121, 0.4119, 0.1815, 0.4425, 0.1815, 0.4425, 0.2121, 0.4119, 0.1815, 0.4425, 0.1815, 0.4425, 0.2121, 0.4119, 0.1815, 0.4425, 0.1815, 0.4425, 0.2121, 0.4119, 0.1815, 0.4425, 0.1815, 0.4425, 0.2121, 0.4119, 0.1815, 0.4425, 0.1815, 0.4425, 0.2121, 0.4119, 0.1815, 0.4425, 0.2115, 0.4425, 0.2121, 0.4119, 0.1815, 0.4425, 0.1815, 0.4425, 0.2121, 0.4119, 0.1815, 0.4425, 0.1815, 0.4425, 0.2121, 0.4119, 0.1815, 0.4425, 0.2008, 0.4425, 0.2121, 0.4119, 0.1815, 0.4425, 0.1815, 0.4425, 0.2121, 0.4119, 0.1815, 0.4425, 0.1815, 0.4425, 0.2121, 0.4119, 0.1815, 0.4425, 0.1815, 0.4425, 0.2121, 0.4119, 0.1815, 0.4425, 0.1815, 0.4425, 0.2121, 0.4119, 0.1815, 0.4425, 0.1815, 0.4425, 0.2121, 0.4119, 0.1815, 0.4425, 0.1815, 0.4425, 0.2121, 0.9235, 0.2975, 0.9347, 0.2975, 0.9324, 0.3285, 0.9235, 0.2975, 0.9545, 0.2975, 0.9329, 0.3285, 0.9235, 0.2975, 0.9545, 0.316, 0.9541, 0.3156, 0.9235, 0.2975, 0.9545, 0.2975, 0.9545, 0.3285, 0.9235, 0.2975, 0.939, 0.2975, 0.9545, 0.3285, 0.9235, 0.2975, 0.945, 0.2975, 0.9545, 0.3285, 0.9235, 0.2975, 0.9453, 0.2975, 0.9545, 0.3153, 0.9235, 0.2975, 0.9545, 0.3046, 0.9539, 0.3279, 0.9235, 0.2975, 0.9457, 0.2975, 0.948, 0.322, 0.9235, 0.2975, 0.9453, 0.2975, 0.9545, 0.3285, 0.94, 0.2975, 0.9484, 0.302, 0.9545, 0.3093, 0.9235, 0.3049, 0.9545, 0.3096, 0.9545, 0.3285, 0.9235, 0.2975, 0.9484, 0.2975, 0.9545, 0.3285, 0.9456, 0.3196, 0.9457, 0.2975, 0.9545, 0.3285, 0.9286, 0.2975, 0.9504, 0.2975, 0.9252, 0.3285, 0.9235, 0.2975, 0.945, 0.2975, 0.9456, 0.3196, 0.9236, 0.2976, 0.9545, 0.2975, 0.9545, 0.3285, 0.9235, 0.32, 0.9545, 0.2976, 0.9545, 0.3069, 0.9295, 0.2975, 0.9545, 0.2975, 0.9545, 0.3285, 0.9365, 0.2975, 0.9545, 0.2975, 0.9545, 0.3224, 0.9295, 0.2975, 0.945, 0.2975, 0.9545, 0.3216, 0.9235, 0.2975, 0.9545, 0.2975, 0.9545, 0.3285, 0.9451, 0.2975, 0.9447, 0.2975, 0.9545, 0.3285, 0.9235, 0.2975, 0.9545, 0.2975, 0.9545, 0.3285, 0.9235, 0.2975, 0.9545, 0.3273, 0.9545, 0.3285, 0.945, 0.2975, 0.9545, 0.2975, 0.9545, 0.3285, 0.9235, 0.2975, 0.9419, 0.3064, 0.9545, 0.3265, 0.9334, 0.2975, 0.9545, 0.2975, 0.9545, 0.3285, 0.9235, 0.2975, 0.9545, 0.2975, 0.9377, 0.3117, 0.9472, 0.3146, 0.9316, 0.3129, 0.9424, 0.3164, 0.9466, 0.2975, 0.9545, 0.2975, 0.9545, 0.3285, 0.9324, 0.3064, 0.9545, 0.2975, 0.9367, 0.3107, 0.9241, 0.298, 0.9545, 0.2975, 0.9367, 0.3107, 0.9384, 0.2975, 0.9438, 0.2982, 0.9324, 0.3064, 0.9438, 0.2982, 0.9545, 0.2982, 0.9545, 0.3285, 0.9244, 0.2975, 0.9545, 0.306, 0.9566, 0.3317, 0.9536, 0.3066, 0.9545, 0.306, 0.9545, 0.3083, 0.9437, 0.2975, 0.9449, 0.2975, 0.9545, 0.3285, 0.9235, 0.2975, 0.9321, 0.3022, 0.9545, 0.3114, 0.9459, 0.2975, 0.9244, 0.2975, 0.9545, 0.3094, 0.9235, 0.2975, 0.9451, 0.2975, 0.932, 0.306, 0.9448, 0.2978, 0.9451, 0.2975, 0.9545, 0.3285, 0.9231, 0.2971, 0.9545, 0.3098, 0.9519, 0.3234, 0.9489, 0.3229, 0.9545, 0.2975, 0.9231, 0.2971, 0.9322, 0.2975, 0.9545, 0.2975, 0.9545, 0.3098, 0.9235, 0.2975, 0.9545, 0.3066, 0.9545, 0.3285, 0.94, 0.2975, 0.9435, 0.3006, 0.9545, 0.3285, 0.9391, 0.313, 0.9545, 0.3244, 0.9545, 0.3285, 0.9391, 0.313, 0.9545, 0.2975, 0.9545, 0.3285, 0.9235, 0.2975, 0.9545, 0.2975, 0.9355, 0.3285, 0.9467, 0.3207, 0.9316, 0.3129, 0.9308, 0.3285, 0.9464, 0.3154, 0.9545, 0.2975, 0.9545, 0.3052, 0.9464, 0.3154, 0.9545, 0.3275, 0.9545, 0.3244, 0.9235, 0.2975, 0.938, 0.2975, 0.9545, 0.3285, 0.9487, 0.3226, 0.9326, 0.2975, 0.9545, 0.3023, 0.9235, 0.2975, 0.9545, 0.2975, 0.9318, 0.3285, 0.9292, 0.2975, 0.9545, 0.3229, 0.9545, 0.3285, 0.9519, 0.3234, 0.9443, 0.2975, 0.9545, 0.3285, 0.9442, 0.3181, 0.9545, 0.3235, 0.934, 0.3177, 0.9475, 0.2975, 0.9545, 0.2975, 0.9545, 0.3285, 0.9261, 0.3001, 0.9545, 0.2975, 0.9545, 0.3285, 0.9538, 0.3246, 0.9545, 0.2994, 0.9538, 0.3278, 0.9538, 0.3278, 0.9545, 0.2975, 0.9545, 0.3285, 0.9509, 0.3248, 0.9389, 0.2975, 0.9545, 0.2976, 0.9356, 0.3232, 0.9466, 0.2975, 0.9545, 0.3269, 0.9235, 0.3059, 0.945, 0.2975, 0.9545, 0.3069, 0.9236, 0.2976, 0.9545, 0.2975, 0.9545, 0.3285, 0.9268, 0.2975, 0.945, 0.2975, 0.9489, 0.3054, 0.9235, 0.2975, 0.9377, 0.2978, 0.9313, 0.3285, 0.9235, 0.2975, 0.9545, 0.2975, 0.9545, 0.3285, 0.9241, 0.298, 0.9545, 0.2975, 0.9545, 0.3285, 0.9235, 0.2975, 0.9377, 0.2978, 0.9471, 0.3285, 0.9235, 0.2975, 0.9373, 0.3286, 0.9235, 0.3094, 0.9392, 0.2975, 0.9373, 0.3286, 0.9231, 0.3061, 0.9347, 0.2975, 0.9347, 0.3285, 0.9235, 0.3094, 0.9235, 0.2975, 0.9509, 0.2975, 0.9419, 0.3285, 0.9235, 0.2975, 0.9545, 0.3039, 0.938, 0.3285, 0.9299, 0.3039, 0.9545, 0.2987, 0.9545, 0.3023, 0.9235, 0.2975, 0.9545, 0.2975, 0.9545, 0.3285, 0.9295, 0.2975, 0.9235, 0.3198, 0.9235, 0.3285, 0.9356, 0.2975, 0.9489, 0.3054, 0.9235, 0.3285, 0.9235, 0.2975, 0.9545, 0.3099, 0.9235, 0.3285, 0.9439, 0.2975, 0.9342, 0.2975, 0.9566, 0.3317, 0.9235, 0.2975, 0.9504, 0.2975, 0.9545, 0.3153, 0.9235, 0.2975, 0.9545, 0.3052, 0.9235, 0.3285, 0.9235, 0.3189, 0.9377, 0.2975, 0.9545, 0.3285, 0.9365, 0.2975, 0.9545, 0.3285, 0.9235, 0.3285, 0.9231, 0.3061, 0.9545, 0.3069, 0.9235, 0.3285, 0.9295, 0.2975, 0.9545, 0.2975, 0.9545, 0.3285, 0.9235, 0.2975, 0.9447, 0.2975, 0.9545, 0.3285, 0.9545, 0.2975, 0.9476, 0.3217, 0.9376, 0.2975, 0.9235, 0.2975, 0.9545, 0.3083, 0.9235, 0.3285, 0.9235, 0.2975, 0.9377, 0.2975, 0.9358, 0.3178, 0.945, 0.2975, 0.9545, 0.3273, 0.9545, 0.3269, 0.9504, 0.3243, 0.9545, 0.3269, 0.9545, 0.3285, 0.9504, 0.3243, 0.9523, 0.2975, 0.9545, 0.3269, 0.9356, 0.3232, 0.9504, 0.2975, 0.9545, 0.3285, 0.945, 0.2975, 0.945, 0.2975, 0.9566, 0.3317, 0.9235, 0.3032, 0.9439, 0.2975, 0.9545, 0.3269, 0.933, 0.2975, 0.9545, 0.3285, 0.9235, 0.3285, 0.9341, 0.2975, 0.9545, 0.3285, 0.9235, 0.3285, 0.9345, 0.3085, 0.9541, 0.3156, 0.9289, 0.3269, 0.9376, 0.2975, 0.9313, 0.3285, 0.9235, 0.2975, 0.9451, 0.2975, 0.9545, 0.3285, 0.9235, 0.3285, 0.9235, 0.2975, 0.9545, 0.2975, 0.9545, 0.3186, 0.9451, 0.2975, 0.9545, 0.2975, 0.9308, 0.3047, 0.9377, 0.3117, 0.9545, 0.2975, 0.9424, 0.3164, 0.9235, 0.2975, 0.9545, 0.3198, 0.9235, 0.3285, 0.9235, 0.2975, 0.9545, 0.316, 0.9545, 0.3285, 0.9527, 0.3006, 0.9545, 0.2975, 0.9545, 0.3285, 0.9545, 0.3198, 0.9356, 0.3232, 0.9374, 0.3114, 0.9356, 0.3232, 0.9545, 0.2975, 0.9466, 0.2975, 0.9397, 0.2975, 0.9545, 0.3285, 0.9235, 0.3285, 0.9342, 0.2975, 0.9545, 0.2982, 0.9545, 0.3239, 0.9231, 0.2975, 0.9545, 0.306, 0.9545, 0.3285, 0.9347, 0.2975, 0.9545, 0.3114, 0.9235, 0.3285, 0.9235, 0.2975, 0.9536, 0.3066, 0.9545, 0.3285, 0.932, 0.306, 0.9545, 0.2975, 0.9545, 0.3285, 0.9437, 0.2975, 0.9545, 0.306, 0.9442, 0.3285, 0.9449, 0.2975, 0.9538, 0.3246, 0.9545, 0.3285, 0.9367, 0.2975, 0.9244, 0.2975, 0.9545, 0.3285, 0.9448, 0.2978, 0.9453, 0.2975, 0.9545, 0.3235, 0.934, 0.2975, 0.932, 0.306, 0.9235, 0.3032, 0.9231, 0.2971, 0.9545, 0.2975, 0.9545, 0.3285, 0.9235, 0.2975, 0.9545, 0.2975, 0.9489, 0.3229, 0.942, 0.309, 0.9435, 0.3006, 0.9545, 0.3285, 0.9235, 0.2975, 0.9484, 0.302, 0.9545, 0.312, 0.9241, 0.298, 0.9545, 0.2975, 0.9353, 0.3093, 0.932, 0.2975, 0.9355, 0.3285, 0.9517, 0.3285, 0.9545, 0.2975, 0.9308, 0.3285, 0.9235, 0.2975, 0.9235, 0.2975, 0.9545, 0.2975, 0.9545, 0.3285, 0.9235, 0.3086, 0.9535, 0.3014, 0.9545, 0.3052, 0.9545, 0.3265, 0.9335, 0.3285, 0.9235, 0.2975, 0.9252, 0.2975, 0.9545, 0.3265, 0.9235, 0.3285, 0.9235, 0.3083, 0.9545, 0.3126, 0.9471, 0.3285, 0.9235, 0.2975, 0.9545, 0.3198, 0.9545, 0.3285, 0.9545, 0.3075, 0.9235, 0.3285, 0.9235, 0.2975, 0.9445, 0.2975, 0.9545, 0.3285, 0.9235, 0.3285, 0.9545, 0.3096, 0.9335, 0.3285, 0.9235, 0.2975, 0.9384, 0.2975, 0.938, 0.2975, 0.9545, 0.3285, 0.9438, 0.2982, 0.9315, 0.2987, 0.9545, 0.2982, 0.937, 0.2975, 0.9545, 0.2975, 0.9545, 0.3239, 0.9538, 0.2975, 0.9315, 0.2987, 0.9227, 0.2959, 0.9235, 0.2975, 0.9545, 0.2975, 0.9545, 0.3285, 0.9545, 0.2975, 0.9546, 0.3285, 0.9521, 0.3261, 0.9235, 0.2975, 0.9545, 0.2975, 0.9545, 0.3291, 0.9427, 0.3167, 0.9545, 0.3215, 0.9545, 0.3291, 0.9235, 0.2975, 0.9318, 0.3285, 0.9235, 0.3274, 0.9235, 0.2975, 0.9545, 0.3215, 0.9545, 0.3285, 0.9235, 0.2975, 0.9435, 0.3006, 0.9545, 0.3285, 0.9433, 0.3172, 0.9545, 0.2995, 0.9235, 0.3285, 0.9235, 0.2975, 0.9545, 0.2975, 0.9433, 0.3172, 0.9354, 0.2975, 0.9545, 0.3073, 0.9235, 0.3285, 0.9457, 0.2975, 0.9545, 0.3073, 0.9235, 0.3285, 0.9457, 0.2975, 0.9545, 0.3285, 0.9333, 0.3285, 0.9339, 0.3217, 0.9545, 0.3285, 0.9235, 0.3285, 0.9442, 0.3181, 0.9545, 0.2975, 0.9545, 0.3285, 0.9442, 0.2975, 0.9545, 0.3235, 0.9339, 0.3217, 0.9545, 0.322, 0.9354, 0.3285, 0.9235, 0.2975, 0.9545, 0.2975, 0.9442, 0.3285, 0.9381, 0.312, 0.9235, 0.3129, 0.9545, 0.3114, 0.9235, 0.3285, 0.9235, 0.2975, 0.9545, 0.2975, 0.9545, 0.3285, 0.9235, 0.2975, 0.9545, 0.2975, 0.9545, 0.3285, 0.9545, 0.3094, 0.9235, 0.3285, 0.9509, 0.3248, 0.9538, 0.3278, 0.9545, 0.2976, 0.9545, 0.3285, 0.9235, 0.2975, 0.9545, 0.3094, 0.9509, 0.3248, 0.9235, 0.3132, 0.9231, 0.3061, 0.9545, 0.2975, 0.9334, 0.3285, 0.9334, 0.3285, 0.9235, 0.3285, 0.9329, 0.2975, 0.9375, 0.2975, 0.9347, 0.3285, 0.9235, 0.3285, 0.9235, 0.2975, 0.9354, 0.2975, 0.9334, 0.3285, 0.9235, 0.3285, 0.9347, 0.2975, 0.9354, 0.2975, 0.9329, 0.2975, 0.9334, 0.3285, 0.9235, 0.3115, 0.9235, 0.3285, 0.9403, 0.2975, 0.9545, 0.2975, 0.9377, 0.3117, 0.9235, 0.2975, 0.9276, 0.2981, 0.928, 0.3131, 0.9235, 0.2975, 0.9545, 0.2975, 0.9395, 0.3238, 0.9235, 0.2995, 0.953, 0.3033, 0.9545, 0.3215, 0.9321, 0.3022, 0.9545, 0.2975, 0.9388, 0.3285, 0.9545, 0.3285, 0.9334, 0.3285, 0.9375, 0.2975, 0.9545, 0.3073, 0.9545, 0.3285, 0.9334, 0.3285, 0.9235, 0.3094, 0.9545, 0.3087, 0.9545, 0.3285, 0.9347, 0.3285, 0.9235, 0.3094, 0.9545, 0.3114, 0.9545, 0.3285, 0.9373, 0.3286, 0.9235, 0.3132, 0.9545, 0.3074, 0.9321, 0.3022, 0.9235, 0.3285, 0.9341, 0.2975, 0.9545, 0.2975, 0.9235, 0.3032, 0.9545, 0.2975, 0.9545, 0.3285, 0.9545, 0.3198, 0.9235, 0.3285, 0.9235, 0.3098, 0.9545, 0.2975, 0.9235, 0.3285, 0.9342, 0.2982, 0.9342, 0.2975, 0.954, 0.3279, 0.9536, 0.3066, 0.9301, 0.3285, 0.9235, 0.2975, 0.9545, 0.2975, 0.9235, 0.2975, 0.9545, 0.2975, 0.9324, 0.3285, 0.9235, 0.3198, 0.9365, 0.2975, 0.9545, 0.3285, 0.9235, 0.3059, 0.9545, 0.3216, 0.9545, 0.3285, 0.9235, 0.32, 0.9545, 0.2975, 0.9545, 0.3285, 0.933, 0.2975, 0.9545, 0.2975, 0.9358, 0.3178, 0.9356, 0.3232, 0.9286, 0.2975, 0.9406, 0.3146, 0.9451, 0.2975, 0.9545, 0.2975, 0.9545, 0.3285, 0.9235, 0.2975, 0.9545, 0.2975, 0.9332, 0.3285, 0.9235, 0.3198, 0.9545, 0.3224, 0.9545, 0.3161, 0.9545, 0.2975, 0.9545, 0.3285, 0.9341, 0.3285, 0.9388, 0.2975, 0.9545, 0.307, 0.9235, 0.3285, 0.9545, 0.3285, 0.9235, 0.3285, 0.9235, 0.3205, 0.933, 0.2975, 0.9235, 0.3098, 0.9545, 0.2975, 0.9545, 0.3285, 0.9235, 0.3097, 0.9545, 0.2975, 0.9545, 0.3285, 0.9545, 0.2975, 0.9545, 0.3285, 0.9235, 0.3215, 0.9235, 0.2975, 0.9421, 0.2975, 0.9434, 0.3285, 0.9425, 0.3165, 0.9545, 0.2975, 0.9545, 0.3257, 0.9235, 0.2975, 0.9545, 0.2975, 0.9355, 0.3285, 0.9545, 0.3175, 0.9544, 0.3285, 0.9235, 0.3049, 0.9545, 0.2975, 0.9545, 0.3096, 0.9235, 0.3285, 0.9235, 0.2975, 0.9545, 0.2975, 0.937, 0.3285, 0.9303, 0.3284, 0.9397, 0.2975, 0.9545, 0.2975, 0.9235, 0.3083, 0.9545, 0.3164, 0.9545, 0.3198, 0.9235, 0.3139, 0.9445, 0.2975, 0.9545, 0.3285, 0.933, 0.307, 0.9545, 0.2975, 0.95, 0.3285, 0.9235, 0.3017, 0.9545, 0.2975, 0.9545, 0.3285, 0.9227, 0.2959, 0.9235, 0.3285, 0.9235, 0.3078, 0.9281, 0.2975, 0.9235, 0.3227, 0.9545, 0.2975, 0.9545, 0.3066, 0.9235, 0.2975, 0.9545, 0.3229, 0.9324, 0.3228, 0.9235, 0.2975, 0.9545, 0.2995, 0.9345, 0.3285, 0.9235, 0.2975, 0.9545, 0.2975, 0.9545, 0.3073, 0.9322, 0.2975, 0.9401, 0.3285, 0.9235, 0.3285, 0.9324, 0.2975, 0.9354, 0.3285, 0.9235, 0.3285, 0.9235, 0.2975, 0.9545, 0.2975, 0.9292, 0.3285])
_ca = me_icosphere_002.color_attributes.new('Col', 'BYTE_COLOR', 'CORNER')
_ca.data.foreach_set('color', [1.0, 1.0, 1.0, 1.0, 1.0, 1.0, 1.0, 1.0, 1.0, 1.0, 1.0, 1.0, 1.0, 1.0, 1.0, 1.0, 1.0, 1.0, 1.0, 1.0, 1.0, 1.0, 1.0, 1.0, 1.0, 1.0, 1.0, 1.0, 1.0, 1.0, 1.0, 1.0, 1.0, 1.0, 1.0, 1.0, 1.0, 1.0, 1.0, 1.0, 1.0, 1.0, 1.0, 1.0, 1.0, 1.0, 1.0, 1.0, 1.0, 1.0, 1.0, 1.0, 1.0, 1.0, 1.0, 1.0, 0.9911, 0.9911, 0.9911, 0.9961, 1.0, 1.0, 1.0, 1.0, 1.0, 1.0, 1.0, 1.0, 0.9911, 0.9911, 0.9911, 0.9961, 1.0, 1.0, 1.0, 1.0, 1.0, 1.0, 1.0, 1.0, 1.0, 1.0, 1.0, 1.0, 1.0, 1.0, 1.0, 1.0, 1.0, 1.0, 1.0, 1.0, 1.0, 1.0, 1.0, 1.0, 1.0, 1.0, 1.0, 1.0, 1.0, 1.0, 1.0, 1.0, 1.0, 1.0, 1.0, 1.0, 1.0, 1.0, 1.0, 1.0, 0.9911, 0.9911, 0.9911, 0.9961, 1.0, 1.0, 1.0, 1.0, 1.0, 1.0, 1.0, 1.0, 1.0, 1.0, 1.0, 1.0, 1.0, 1.0, 1.0, 1.0, 1.0, 1.0, 1.0, 1.0, 1.0, 1.0, 1.0, 1.0, 1.0, 1.0, 1.0, 1.0, 1.0, 1.0, 1.0, 1.0, 0.9911, 0.9911, 0.9911, 0.9961, 1.0, 1.0, 1.0, 1.0, 1.0, 1.0, 1.0, 1.0, 1.0, 1.0, 1.0, 1.0, 1.0, 1.0, 1.0, 1.0, 1.0, 1.0, 1.0, 1.0, 1.0, 1.0, 1.0, 1.0, 1.0, 1.0, 1.0, 1.0, 1.0, 1.0, 1.0, 1.0, 1.0, 1.0, 1.0, 1.0, 1.0, 1.0, 1.0, 1.0, 1.0, 1.0, 1.0, 1.0, 1.0, 1.0, 1.0, 1.0, 1.0, 1.0, 1.0, 1.0, 1.0, 1.0, 1.0, 1.0, 1.0, 1.0, 1.0, 1.0, 1.0, 1.0, 1.0, 1.0, 1.0, 1.0, 1.0, 1.0, 1.0, 1.0, 1.0, 1.0, 1.0, 1.0, 1.0, 1.0, 1.0, 1.0, 1.0, 1.0, 1.0, 1.0, 1.0, 1.0, 1.0, 1.0, 1.0, 1.0, 1.0, 1.0, 1.0, 1.0, 1.0, 1.0, 1.0, 1.0, 1.0, 1.0, 1.0, 1.0, 1.0, 1.0, 1.0, 1.0, 1.0, 1.0, 1.0, 1.0, 1.0, 1.0, 1.0, 1.0, 1.0, 1.0, 1.0, 1.0, 1.0, 1.0, 1.0, 1.0, 1.0, 1.0, 1.0, 1.0, 1.0, 1.0, 1.0, 1.0, 1.0, 1.0, 1.0, 1.0, 1.0, 1.0, 1.0, 1.0, 1.0, 1.0, 1.0, 1.0, 1.0, 1.0, 1.0, 1.0, 1.0, 1.0, 1.0, 1.0, 1.0, 1.0, 1.0, 1.0, 1.0, 1.0, 1.0, 1.0, 1.0, 1.0, 1.0, 1.0, 1.0, 1.0, 1.0, 1.0, 1.0, 1.0, 1.0, 1.0, 1.0, 1.0, 1.0, 1.0, 1.0, 1.0, 1.0, 1.0, 1.0, 1.0, 1.0, 1.0, 1.0, 1.0, 1.0, 1.0, 1.0, 1.0, 1.0, 1.0, 1.0, 1.0, 1.0, 1.0, 1.0, 1.0, 1.0, 1.0, 1.0, 1.0, 1.0, 1.0, 1.0, 1.0, 1.0, 1.0, 1.0, 1.0, 1.0, 1.0, 1.0, 1.0, 1.0, 1.0, 1.0, 1.0, 1.0, 1.0, 1.0, 1.0, 1.0, 1.0, 1.0, 1.0, 1.0, 1.0, 1.0, 1.0, 1.0, 1.0, 1.0, 1.0, 1.0, 1.0, 1.0, 1.0, 1.0, 1.0, 1.0, 1.0, 1.0, 1.0, 1.0, 1.0, 1.0, 1.0, 1.0, 1.0, 1.0, 1.0, 1.0, 1.0, 1.0, 1.0, 1.0, 1.0, 1.0, 1.0, 1.0, 1.0, 1.0, 1.0, 1.0, 1.0, 1.0, 1.0, 1.0, 1.0, 1.0, 1.0, 1.0, 1.0, 1.0, 1.0, 1.0, 1.0, 1.0, 1.0, 1.0, 1.0, 1.0, 1.0, 1.0, 1.0, 1.0, 1.0, 1.0, 1.0, 1.0, 1.0, 1.0, 1.0, 1.0, 1.0, 1.0, 1.0, 1.0, 1.0, 1.0, 1.0, 1.0, 1.0, 1.0, 1.0, 1.0, 1.0, 1.0, 1.0, 1.0, 1.0, 1.0, 1.0, 1.0, 1.0, 1.0, 1.0, 1.0, 1.0, 1.0, 1.0, 1.0, 1.0, 1.0, 1.0, 1.0, 1.0, 1.0, 1.0, 1.0, 1.0, 1.0, 1.0, 1.0, 1.0, 1.0, 1.0, 1.0, 1.0, 1.0, 1.0, 1.0, 1.0, 1.0, 1.0, 1.0, 1.0, 1.0, 1.0, 1.0, 1.0, 1.0, 1.0, 1.0, 1.0, 1.0, 1.0, 1.0, 1.0, 1.0, 1.0, 1.0, 1.0, 1.0, 1.0, 1.0, 1.0, 1.0, 1.0, 1.0, 1.0, 1.0, 1.0, 1.0, 1.0, 1.0, 1.0, 1.0, 1.0, 1.0, 1.0, 1.0, 1.0, 1.0, 1.0, 1.0, 1.0, 1.0, 1.0, 1.0, 1.0, 1.0, 1.0, 1.0, 1.0, 1.0, 1.0, 1.0, 1.0, 1.0, 1.0, 1.0, 1.0, 1.0, 1.0, 1.0, 1.0, 1.0, 1.0, 1.0, 1.0, 1.0, 1.0, 1.0, 1.0, 1.0, 1.0, 1.0, 1.0, 1.0, 1.0, 1.0, 1.0, 1.0, 1.0, 1.0, 1.0, 1.0, 1.0, 1.0, 1.0, 1.0, 1.0, 1.0, 1.0, 1.0, 1.0, 1.0, 1.0, 1.0, 1.0, 1.0, 1.0, 1.0, 1.0, 1.0, 1.0, 1.0, 1.0, 1.0, 1.0, 1.0, 1.0, 1.0, 1.0, 1.0, 1.0, 1.0, 1.0, 1.0, 1.0, 1.0, 1.0, 1.0, 1.0, 1.0, 1.0, 1.0, 1.0, 1.0, 1.0, 1.0, 1.0, 1.0, 1.0, 1.0, 1.0, 1.0, 1.0, 1.0, 1.0, 1.0, 1.0, 1.0, 1.0, 1.0, 1.0, 1.0, 1.0, 1.0, 1.0, 1.0, 1.0, 1.0, 1.0, 0.9911, 0.9911, 0.9911, 0.9961, 1.0, 1.0, 1.0, 1.0, 0.9911, 0.9911, 0.9911, 0.9961, 1.0, 1.0, 1.0, 1.0, 1.0, 1.0, 1.0, 1.0, 1.0, 1.0, 1.0, 1.0, 1.0, 1.0, 1.0, 1.0, 1.0, 1.0, 1.0, 1.0, 1.0, 1.0, 1.0, 1.0, 1.0, 1.0, 1.0, 1.0, 1.0, 1.0, 1.0, 1.0, 1.0, 1.0, 1.0, 1.0, 1.0, 1.0, 1.0, 1.0, 1.0, 1.0, 1.0, 1.0, 1.0, 1.0, 1.0, 1.0, 1.0, 1.0, 1.0, 1.0, 1.0, 1.0, 1.0, 1.0, 1.0, 1.0, 1.0, 1.0, 1.0, 1.0, 1.0, 1.0, 0.9911, 0.9911, 0.9911, 0.9961, 1.0, 1.0, 1.0, 1.0, 1.0, 1.0, 1.0, 1.0, 0.9911, 0.9911, 0.9911, 0.9961, 1.0, 1.0, 1.0, 1.0, 1.0, 1.0, 1.0, 1.0, 1.0, 1.0, 1.0, 1.0, 1.0, 1.0, 1.0, 1.0, 1.0, 1.0, 1.0, 1.0, 1.0, 1.0, 1.0, 1.0, 1.0, 1.0, 1.0, 1.0, 1.0, 1.0, 1.0, 1.0, 1.0, 1.0, 1.0, 1.0, 1.0, 1.0, 1.0, 1.0, 1.0, 1.0, 1.0, 1.0, 1.0, 1.0, 1.0, 1.0, 1.0, 1.0, 1.0, 1.0, 1.0, 1.0, 1.0, 1.0, 1.0, 1.0, 1.0, 1.0, 1.0, 1.0, 1.0, 1.0, 1.0, 1.0, 1.0, 1.0, 1.0, 1.0, 1.0, 1.0, 1.0, 1.0, 1.0, 1.0, 1.0, 1.0, 1.0, 1.0, 1.0, 1.0, 1.0, 1.0, 1.0, 1.0, 1.0, 1.0, 1.0, 1.0, 1.0, 1.0, 1.0, 1.0, 1.0, 1.0, 1.0, 1.0, 1.0, 1.0, 1.0, 1.0, 1.0, 1.0, 1.0, 1.0, 1.0, 1.0, 1.0, 1.0, 1.0, 1.0, 1.0, 1.0, 1.0, 1.0, 1.0, 1.0, 1.0, 1.0, 1.0, 1.0, 1.0, 1.0, 1.0, 1.0, 1.0, 1.0, 1.0, 1.0, 1.0, 1.0, 1.0, 1.0, 1.0, 1.0, 1.0, 1.0, 1.0, 1.0, 1.0, 1.0, 1.0, 1.0, 1.0, 1.0, 1.0, 1.0, 1.0, 1.0, 1.0, 1.0, 1.0, 1.0, 1.0, 1.0, 1.0, 1.0, 1.0, 1.0, 1.0, 1.0, 1.0, 1.0, 1.0, 1.0, 1.0, 1.0, 1.0, 1.0, 1.0, 1.0, 1.0, 1.0, 1.0, 1.0, 1.0, 1.0, 1.0, 1.0, 1.0, 1.0, 1.0, 1.0, 1.0, 1.0, 1.0, 1.0, 1.0, 1.0, 1.0, 1.0, 1.0, 1.0, 1.0, 1.0, 1.0, 1.0, 1.0, 1.0, 1.0, 1.0, 1.0, 1.0, 1.0, 1.0, 1.0, 1.0, 1.0, 1.0, 1.0, 1.0, 1.0, 1.0, 1.0, 1.0, 1.0, 1.0, 1.0, 1.0, 1.0, 1.0, 1.0, 1.0, 1.0, 1.0, 1.0, 1.0, 1.0, 1.0, 1.0, 1.0, 1.0, 1.0, 1.0, 1.0, 1.0, 1.0, 1.0, 1.0, 1.0, 1.0, 1.0, 1.0, 1.0, 1.0, 1.0, 1.0, 1.0, 1.0, 1.0, 1.0, 1.0, 1.0, 1.0, 1.0, 1.0, 1.0, 1.0, 1.0, 1.0, 1.0, 1.0, 1.0, 1.0, 1.0, 1.0, 1.0, 1.0, 1.0, 1.0, 1.0, 1.0, 1.0, 1.0, 1.0, 1.0, 1.0, 1.0, 1.0, 1.0, 1.0, 1.0, 1.0, 1.0, 1.0, 1.0, 1.0, 1.0, 1.0, 1.0, 1.0, 1.0, 1.0, 1.0, 1.0, 1.0, 1.0, 1.0, 1.0, 1.0, 1.0, 1.0, 1.0, 1.0, 1.0, 1.0, 1.0, 1.0, 1.0, 1.0, 1.0, 1.0, 1.0, 1.0, 1.0, 1.0, 1.0, 1.0, 1.0, 1.0, 1.0, 1.0, 1.0, 1.0, 1.0, 1.0, 1.0, 1.0, 1.0, 1.0, 1.0, 1.0, 1.0, 1.0, 1.0, 1.0, 1.0, 1.0, 1.0, 1.0, 1.0, 1.0, 1.0, 1.0, 1.0, 1.0, 1.0, 1.0, 1.0, 1.0, 1.0, 1.0, 1.0, 1.0, 1.0, 1.0, 1.0, 1.0, 1.0, 1.0, 1.0, 1.0, 1.0, 1.0, 1.0, 1.0, 1.0, 1.0, 1.0, 1.0, 1.0, 1.0, 1.0, 1.0, 1.0, 1.0, 1.0, 1.0, 1.0, 1.0, 1.0, 1.0, 1.0, 1.0, 1.0, 1.0, 1.0, 1.0, 1.0, 1.0, 1.0, 1.0, 1.0, 1.0, 1.0, 1.0, 1.0, 1.0, 1.0, 1.0, 1.0, 1.0, 1.0, 1.0, 1.0, 1.0, 1.0, 1.0, 1.0, 1.0, 1.0, 1.0, 1.0, 1.0, 1.0, 1.0, 1.0, 1.0, 1.0, 1.0, 1.0, 1.0, 1.0, 1.0, 1.0, 1.0, 1.0, 1.0, 1.0, 1.0, 1.0, 1.0, 1.0, 1.0, 1.0, 1.0, 1.0, 1.0, 1.0, 1.0, 1.0, 1.0, 1.0, 1.0, 1.0, 1.0, 1.0, 1.0, 1.0, 1.0, 1.0, 1.0, 1.0, 1.0, 1.0, 1.0, 1.0, 1.0, 1.0, 1.0, 1.0, 1.0, 1.0, 1.0, 1.0, 1.0, 1.0, 1.0, 1.0, 1.0, 1.0, 1.0, 1.0, 1.0, 1.0, 1.0, 1.0, 1.0, 1.0, 1.0, 1.0, 1.0, 1.0, 1.0, 1.0, 1.0, 1.0, 1.0, 1.0, 1.0, 1.0, 1.0, 1.0, 1.0, 1.0, 1.0, 1.0, 1.0, 1.0, 1.0, 1.0, 1.0, 1.0, 1.0, 1.0, 1.0, 1.0, 1.0, 1.0, 1.0, 1.0, 1.0, 1.0, 1.0, 1.0, 1.0, 1.0, 1.0, 1.0, 1.0, 1.0, 1.0, 1.0, 1.0, 1.0, 1.0, 1.0, 1.0, 1.0, 1.0, 1.0, 1.0, 1.0, 1.0, 1.0, 1.0, 1.0, 1.0, 1.0, 1.0, 1.0, 1.0, 1.0, 1.0, 1.0, 1.0, 1.0, 1.0, 1.0, 1.0, 1.0, 1.0, 1.0, 1.0, 1.0, 1.0, 1.0, 1.0, 1.0, 1.0, 1.0, 1.0, 1.0, 1.0, 1.0, 1.0, 1.0, 1.0, 1.0, 1.0, 1.0, 1.0, 1.0, 1.0, 1.0, 1.0, 1.0, 1.0, 1.0, 1.0, 1.0, 1.0, 1.0, 1.0, 1.0, 1.0, 1.0, 1.0, 1.0, 1.0, 1.0, 1.0, 1.0, 1.0, 1.0, 1.0, 1.0, 1.0, 1.0, 1.0, 1.0, 1.0, 1.0, 1.0, 1.0, 1.0, 1.0, 1.0, 1.0, 1.0, 1.0, 1.0, 1.0, 1.0, 1.0, 1.0, 1.0, 1.0, 1.0, 1.0, 1.0, 1.0, 1.0, 1.0, 1.0, 1.0, 1.0, 1.0, 1.0, 1.0, 1.0, 1.0, 1.0, 1.0, 1.0, 1.0, 1.0, 1.0, 1.0, 1.0, 1.0, 1.0, 1.0, 1.0, 1.0, 1.0, 1.0, 1.0, 1.0, 1.0, 1.0, 1.0, 1.0, 1.0, 1.0, 1.0, 1.0, 1.0, 1.0, 1.0, 1.0, 1.0, 1.0, 1.0, 1.0, 1.0, 1.0, 1.0, 1.0, 1.0, 1.0, 1.0, 1.0, 1.0, 1.0, 1.0, 1.0, 1.0, 1.0, 1.0, 1.0, 1.0, 1.0, 1.0, 1.0, 1.0, 1.0, 1.0, 1.0, 1.0, 1.0, 1.0, 1.0, 1.0, 1.0, 1.0, 1.0, 1.0, 1.0, 1.0, 1.0, 1.0, 1.0, 1.0, 1.0, 1.0, 1.0, 1.0, 1.0, 1.0, 1.0, 1.0, 1.0, 1.0, 1.0, 1.0, 1.0, 1.0, 1.0, 1.0, 1.0, 1.0, 1.0, 1.0, 1.0, 1.0, 1.0, 1.0, 1.0, 1.0, 1.0, 1.0, 1.0, 1.0, 1.0, 1.0, 1.0, 1.0, 1.0, 1.0, 1.0, 1.0, 1.0, 1.0, 1.0, 1.0, 1.0, 1.0, 1.0, 1.0, 1.0, 1.0, 1.0, 1.0, 1.0, 1.0, 1.0, 1.0, 1.0, 1.0, 1.0, 1.0, 1.0, 1.0, 1.0, 1.0, 1.0, 1.0, 1.0, 1.0, 1.0, 1.0, 1.0, 1.0, 1.0, 1.0, 1.0, 1.0, 1.0, 1.0, 1.0, 1.0, 1.0, 1.0, 1.0, 1.0, 1.0, 1.0, 1.0, 1.0, 1.0, 1.0, 1.0, 1.0, 1.0, 1.0, 1.0, 1.0, 1.0, 1.0, 1.0, 1.0, 1.0, 1.0, 1.0, 1.0, 1.0, 1.0, 1.0, 1.0, 1.0, 1.0, 1.0, 1.0, 1.0, 1.0, 1.0, 1.0, 1.0, 1.0, 1.0, 1.0, 1.0, 1.0, 1.0, 1.0, 1.0, 1.0, 1.0, 1.0, 1.0, 1.0, 1.0, 1.0, 1.0, 1.0, 1.0, 1.0, 1.0, 1.0, 1.0, 1.0, 1.0, 1.0, 1.0, 1.0, 1.0, 1.0, 1.0, 1.0, 1.0, 1.0, 1.0, 1.0, 1.0, 1.0, 1.0, 1.0, 1.0, 1.0, 1.0, 1.0, 1.0, 1.0, 1.0, 1.0, 1.0, 1.0, 1.0, 1.0, 1.0, 1.0, 1.0, 1.0, 1.0, 1.0, 1.0, 1.0, 1.0, 1.0, 1.0, 1.0, 1.0, 1.0, 1.0, 1.0, 1.0, 1.0, 1.0, 1.0, 1.0, 1.0, 1.0, 1.0, 1.0, 1.0, 1.0, 1.0, 1.0, 1.0, 1.0, 1.0, 1.0, 1.0, 1.0, 1.0, 1.0, 1.0, 1.0, 1.0, 1.0, 1.0, 1.0, 1.0, 1.0, 1.0, 1.0, 1.0, 1.0, 1.0, 1.0, 1.0, 1.0, 1.0, 1.0, 1.0, 1.0, 1.0, 1.0, 1.0, 1.0, 1.0, 1.0, 1.0, 1.0, 1.0, 1.0, 1.0, 1.0, 1.0, 1.0, 1.0, 1.0, 1.0, 1.0, 1.0, 1.0, 1.0, 1.0, 1.0, 1.0, 1.0, 1.0, 1.0, 1.0, 1.0, 1.0, 1.0, 1.0, 1.0, 1.0, 1.0, 1.0, 1.0, 1.0, 1.0, 1.0, 1.0, 1.0, 1.0, 1.0, 1.0, 1.0, 1.0, 1.0, 1.0, 1.0, 1.0, 1.0, 1.0, 1.0, 1.0, 1.0, 1.0, 1.0, 1.0, 1.0, 1.0, 1.0, 1.0, 1.0, 1.0, 1.0, 1.0, 1.0, 1.0, 1.0, 1.0, 1.0, 1.0, 1.0, 1.0, 1.0, 1.0, 1.0, 1.0, 1.0, 1.0, 1.0, 1.0, 1.0, 1.0, 1.0, 1.0, 1.0, 1.0, 1.0, 1.0, 1.0, 1.0, 1.0, 1.0, 1.0, 1.0, 1.0, 1.0, 1.0, 1.0, 1.0, 1.0, 1.0, 1.0, 1.0, 1.0, 1.0, 1.0, 1.0, 1.0, 1.0, 1.0, 1.0, 1.0, 1.0, 1.0, 1.0, 1.0, 1.0, 1.0, 1.0, 1.0, 1.0, 1.0, 1.0, 1.0, 1.0, 1.0, 1.0, 1.0, 1.0, 1.0, 1.0, 1.0, 1.0, 1.0, 1.0, 1.0, 1.0, 1.0, 1.0, 1.0, 1.0, 1.0, 1.0, 1.0, 1.0, 1.0, 1.0, 1.0, 1.0, 1.0, 1.0, 1.0, 1.0, 1.0, 1.0, 1.0, 1.0, 1.0, 1.0, 1.0, 1.0, 1.0, 1.0, 1.0, 1.0, 1.0, 1.0, 1.0, 1.0, 1.0, 1.0, 1.0, 1.0, 1.0, 1.0, 1.0, 1.0, 1.0, 1.0, 1.0, 1.0, 1.0, 1.0, 1.0, 1.0, 1.0, 1.0, 1.0, 1.0, 1.0, 1.0, 1.0, 1.0, 1.0, 1.0, 1.0, 1.0, 1.0, 1.0, 1.0, 1.0, 1.0, 1.0, 1.0, 1.0, 1.0, 1.0, 1.0, 1.0, 1.0, 1.0, 1.0, 1.0, 1.0, 1.0, 1.0, 1.0, 1.0, 1.0, 1.0, 1.0, 1.0, 1.0, 1.0, 1.0, 1.0, 1.0, 1.0, 1.0, 1.0, 1.0, 1.0, 1.0, 1.0, 1.0, 1.0, 1.0, 1.0, 1.0, 1.0, 1.0, 1.0, 1.0, 1.0, 1.0, 1.0, 1.0, 1.0, 1.0, 1.0, 1.0, 1.0, 1.0, 1.0, 1.0, 1.0, 1.0, 1.0, 1.0, 1.0, 1.0, 1.0, 1.0, 1.0, 1.0, 1.0, 1.0, 1.0, 1.0, 1.0, 1.0, 1.0, 1.0, 1.0, 1.0, 1.0, 1.0, 1.0, 1.0, 1.0, 1.0, 1.0, 1.0, 1.0, 1.0, 1.0, 1.0, 1.0, 1.0, 1.0, 1.0, 1.0, 1.0, 1.0, 1.0, 1.0, 1.0, 1.0, 1.0, 1.0, 1.0, 1.0, 1.0, 1.0, 1.0, 1.0, 1.0, 1.0, 1.0, 1.0, 1.0, 1.0, 1.0, 1.0, 1.0, 1.0, 1.0, 1.0, 1.0, 1.0, 1.0, 1.0, 1.0, 1.0, 1.0, 1.0, 1.0, 1.0, 1.0, 1.0, 1.0, 1.0, 1.0, 1.0, 1.0, 1.0, 1.0, 1.0, 1.0, 1.0, 1.0, 1.0, 1.0, 1.0, 1.0, 1.0, 1.0, 1.0, 1.0, 1.0, 1.0, 1.0, 1.0, 1.0, 1.0, 1.0, 1.0, 1.0, 1.0, 1.0, 1.0, 1.0, 1.0, 1.0, 1.0, 1.0, 1.0, 1.0, 1.0, 1.0, 1.0, 1.0, 1.0, 1.0, 1.0, 1.0, 1.0, 1.0, 1.0, 1.0, 1.0, 1.0, 1.0, 1.0, 1.0, 1.0, 1.0, 1.0, 1.0, 1.0, 1.0, 1.0, 1.0, 1.0, 1.0, 1.0, 1.0, 1.0, 1.0, 1.0, 1.0, 1.0, 1.0, 1.0, 1.0, 1.0, 1.0, 1.0, 1.0, 1.0, 1.0, 1.0, 1.0, 1.0, 1.0, 1.0, 1.0, 1.0, 1.0, 1.0, 1.0, 1.0, 1.0, 1.0, 1.0, 1.0, 1.0, 1.0, 1.0, 1.0, 1.0, 1.0, 1.0, 1.0, 1.0, 1.0, 1.0, 1.0, 1.0, 1.0, 1.0, 1.0, 1.0, 1.0, 1.0, 1.0, 1.0, 1.0, 1.0, 1.0, 1.0, 1.0, 1.0, 1.0, 1.0, 1.0, 1.0, 1.0, 1.0, 1.0, 1.0, 1.0, 1.0, 1.0, 1.0, 1.0, 1.0, 1.0, 1.0, 1.0, 1.0, 1.0, 1.0, 1.0, 1.0, 1.0, 1.0, 1.0, 1.0, 1.0, 1.0, 1.0, 1.0, 1.0, 1.0, 1.0, 1.0, 1.0, 1.0, 1.0, 1.0, 1.0, 1.0, 1.0, 1.0, 1.0, 1.0, 1.0, 1.0, 1.0, 1.0, 1.0, 1.0, 1.0, 1.0, 1.0, 1.0, 1.0, 1.0, 1.0, 1.0, 1.0, 1.0, 1.0, 1.0, 1.0, 1.0, 1.0, 1.0, 1.0, 1.0, 1.0, 1.0, 1.0, 1.0, 1.0, 1.0, 1.0, 1.0, 1.0, 1.0, 1.0, 1.0, 1.0, 1.0, 1.0, 1.0, 1.0, 1.0, 1.0, 1.0, 1.0, 1.0, 1.0, 1.0, 1.0, 1.0, 1.0, 1.0, 1.0, 1.0, 1.0, 1.0, 1.0, 1.0, 1.0, 1.0, 1.0, 1.0, 1.0, 1.0, 1.0, 1.0, 1.0, 1.0, 1.0, 1.0, 1.0, 1.0, 1.0, 1.0, 1.0, 1.0, 1.0, 1.0, 1.0, 1.0, 1.0, 1.0, 1.0, 1.0, 1.0, 1.0, 1.0, 1.0, 1.0, 1.0, 1.0, 1.0, 1.0, 1.0, 1.0, 1.0, 1.0, 1.0, 1.0, 1.0, 1.0, 1.0, 1.0, 1.0, 1.0, 1.0, 1.0, 1.0, 1.0, 1.0, 1.0, 1.0, 1.0, 1.0, 1.0, 1.0, 1.0, 1.0, 1.0, 1.0, 1.0, 1.0, 1.0, 1.0, 1.0, 1.0, 1.0, 1.0, 1.0, 1.0, 1.0, 1.0, 1.0, 1.0, 1.0, 1.0, 1.0, 1.0, 1.0, 1.0, 1.0, 1.0, 1.0, 1.0, 1.0, 1.0, 1.0, 1.0, 1.0, 1.0, 1.0, 1.0, 1.0, 1.0, 1.0, 1.0, 1.0, 1.0, 1.0, 1.0, 1.0, 1.0, 1.0, 1.0, 1.0, 1.0, 1.0, 1.0, 1.0, 1.0, 1.0, 1.0, 1.0, 1.0, 1.0, 1.0, 1.0, 1.0, 1.0, 1.0, 1.0, 1.0, 1.0, 1.0, 1.0, 1.0, 1.0, 1.0, 1.0, 1.0, 1.0, 1.0, 1.0, 1.0, 1.0, 1.0, 1.0, 1.0, 1.0, 1.0, 1.0, 1.0, 1.0, 1.0, 1.0, 1.0, 1.0, 1.0, 1.0, 1.0, 1.0, 1.0, 1.0, 1.0, 1.0, 1.0, 1.0, 1.0, 1.0, 1.0, 1.0, 1.0, 1.0, 1.0, 1.0, 1.0, 1.0, 1.0, 1.0, 1.0, 1.0, 1.0, 1.0, 1.0, 1.0, 1.0, 1.0, 1.0, 1.0, 1.0, 1.0, 1.0, 1.0, 1.0, 1.0, 1.0, 1.0, 1.0, 1.0, 1.0, 1.0, 1.0, 1.0, 1.0, 1.0, 1.0, 1.0, 1.0, 1.0, 1.0, 1.0, 1.0, 1.0, 1.0, 1.0, 1.0, 1.0, 1.0, 1.0, 1.0, 1.0, 1.0, 1.0, 1.0, 1.0, 1.0, 1.0, 1.0, 1.0, 1.0, 1.0, 1.0, 1.0, 1.0, 1.0, 1.0, 1.0, 1.0, 1.0, 1.0, 1.0, 1.0, 1.0, 1.0, 1.0, 1.0, 1.0, 1.0, 1.0, 1.0, 1.0, 1.0, 1.0, 1.0, 1.0, 1.0, 1.0, 1.0, 1.0, 1.0, 1.0, 1.0, 1.0, 1.0, 1.0, 1.0, 1.0, 1.0, 1.0, 1.0, 1.0, 1.0, 1.0, 1.0, 1.0, 1.0, 1.0, 1.0, 1.0, 1.0, 1.0, 1.0, 1.0, 1.0, 1.0, 1.0, 1.0, 1.0, 1.0, 1.0, 1.0, 1.0, 1.0, 1.0, 1.0, 1.0, 1.0, 1.0, 1.0, 1.0, 1.0, 1.0, 1.0, 1.0, 1.0, 1.0, 1.0, 1.0, 1.0, 1.0, 1.0, 1.0, 1.0, 1.0, 1.0, 1.0, 1.0, 1.0, 1.0, 1.0, 1.0, 1.0, 1.0, 1.0, 1.0, 1.0, 1.0, 1.0, 1.0, 1.0, 1.0, 1.0, 1.0, 1.0, 1.0, 1.0, 1.0, 1.0, 1.0, 1.0, 1.0, 1.0, 1.0, 1.0, 1.0, 1.0, 1.0, 1.0, 1.0, 1.0, 1.0, 1.0, 1.0, 1.0, 1.0, 1.0, 1.0, 1.0, 1.0, 1.0, 1.0, 1.0, 1.0, 1.0, 1.0, 1.0, 1.0, 1.0, 1.0, 1.0, 1.0, 1.0, 1.0, 1.0, 1.0, 1.0, 1.0, 1.0, 1.0, 1.0, 1.0, 1.0, 1.0, 1.0, 1.0, 1.0, 1.0, 1.0, 1.0, 1.0, 1.0, 1.0, 1.0, 1.0, 1.0, 1.0, 1.0, 1.0, 1.0, 1.0, 1.0, 1.0, 1.0, 1.0, 1.0, 1.0, 1.0, 1.0, 1.0, 1.0, 1.0, 1.0, 1.0, 1.0, 1.0, 1.0, 1.0, 1.0, 1.0, 1.0, 1.0, 1.0, 1.0, 1.0, 1.0, 1.0, 1.0, 1.0, 1.0, 1.0, 1.0, 1.0, 1.0, 1.0, 1.0, 1.0, 1.0, 1.0, 1.0, 1.0, 1.0, 1.0, 1.0, 1.0, 1.0, 1.0, 1.0, 1.0, 1.0, 1.0, 1.0, 1.0, 1.0, 1.0, 1.0, 1.0, 1.0, 1.0, 1.0, 1.0, 1.0, 1.0, 1.0, 1.0, 1.0, 1.0, 1.0, 1.0, 1.0, 1.0, 1.0, 1.0, 1.0, 1.0, 1.0, 1.0, 1.0, 1.0, 1.0, 1.0, 1.0, 1.0, 1.0, 1.0, 1.0, 1.0, 1.0, 1.0, 1.0, 1.0, 1.0, 1.0, 1.0, 1.0, 1.0, 1.0, 1.0, 1.0, 1.0, 1.0, 1.0, 1.0, 1.0, 1.0, 1.0, 1.0, 1.0, 1.0, 1.0, 1.0, 1.0, 1.0, 1.0, 1.0, 1.0, 1.0, 1.0, 1.0, 1.0, 1.0, 1.0, 1.0, 1.0, 1.0, 1.0, 1.0, 1.0, 1.0, 1.0, 1.0, 1.0, 1.0, 1.0, 1.0, 1.0, 1.0, 1.0, 1.0, 1.0, 1.0, 1.0, 1.0, 1.0, 1.0, 1.0, 1.0, 1.0, 1.0, 1.0, 1.0, 1.0, 1.0, 1.0, 1.0, 1.0, 1.0, 1.0, 1.0, 1.0, 1.0, 1.0, 1.0, 1.0, 1.0, 1.0, 1.0, 1.0, 1.0, 1.0, 1.0, 1.0, 1.0, 1.0, 1.0, 1.0, 1.0, 1.0, 1.0, 1.0, 1.0, 1.0, 1.0, 1.0, 1.0, 1.0, 1.0, 1.0, 1.0, 1.0, 1.0, 1.0, 1.0, 1.0, 1.0, 1.0, 1.0, 1.0, 1.0, 1.0, 1.0, 1.0, 1.0, 1.0, 1.0, 1.0, 1.0, 1.0, 1.0, 1.0, 1.0, 1.0, 1.0, 1.0, 1.0, 1.0, 1.0, 1.0, 1.0, 1.0, 1.0, 1.0, 1.0, 1.0, 1.0, 1.0, 1.0, 1.0, 1.0, 1.0, 1.0, 1.0, 1.0, 1.0, 1.0, 1.0, 1.0, 1.0, 1.0, 1.0, 1.0, 1.0, 1.0, 1.0, 1.0, 1.0, 1.0, 1.0, 1.0, 1.0, 1.0, 1.0, 1.0, 1.0, 1.0, 1.0, 1.0, 1.0, 1.0, 1.0, 1.0, 1.0, 1.0, 1.0, 1.0, 1.0, 1.0, 1.0, 1.0, 1.0, 1.0, 1.0, 1.0, 1.0, 1.0, 1.0, 1.0, 1.0, 1.0, 1.0, 1.0, 1.0, 1.0, 1.0, 1.0, 1.0, 1.0, 1.0, 1.0, 1.0, 1.0, 1.0, 1.0, 1.0, 1.0, 1.0, 1.0, 1.0, 1.0, 1.0, 1.0, 1.0, 1.0, 1.0, 1.0, 1.0, 1.0, 1.0, 1.0, 1.0, 1.0, 1.0, 1.0, 1.0, 1.0, 1.0, 1.0, 1.0, 1.0, 1.0, 1.0, 1.0, 1.0, 1.0, 1.0, 1.0, 1.0, 1.0, 1.0, 1.0, 1.0, 1.0, 1.0, 1.0, 1.0, 1.0, 1.0, 1.0, 1.0, 1.0, 1.0, 1.0, 1.0, 1.0, 1.0, 1.0, 1.0, 1.0, 1.0, 1.0, 1.0, 1.0, 1.0, 1.0, 1.0, 1.0, 1.0, 1.0, 1.0, 1.0, 1.0, 1.0, 1.0, 1.0, 1.0, 1.0, 1.0, 1.0, 1.0, 1.0, 1.0, 1.0, 1.0, 1.0, 1.0, 1.0, 1.0, 1.0, 1.0, 1.0, 1.0, 1.0, 1.0, 1.0, 1.0, 1.0, 1.0, 1.0, 1.0, 1.0, 1.0, 1.0, 1.0, 1.0, 1.0, 1.0, 1.0, 1.0, 1.0, 1.0, 1.0, 1.0, 1.0, 1.0, 1.0, 1.0, 1.0, 1.0, 1.0, 1.0, 1.0, 1.0, 1.0, 1.0, 1.0, 1.0, 1.0, 1.0, 1.0, 1.0, 1.0, 1.0, 1.0, 1.0, 1.0, 1.0, 1.0, 1.0, 1.0, 1.0, 1.0, 1.0, 1.0, 1.0, 1.0, 1.0, 1.0, 1.0, 1.0, 1.0, 1.0, 1.0, 1.0, 1.0, 1.0, 1.0, 1.0, 1.0, 1.0, 1.0, 1.0, 1.0, 1.0, 1.0, 1.0, 1.0, 1.0, 1.0, 1.0, 1.0, 1.0, 1.0, 1.0, 1.0, 1.0, 1.0, 1.0, 1.0, 1.0, 1.0, 1.0, 1.0, 1.0, 1.0, 1.0, 1.0, 1.0, 1.0, 1.0, 1.0, 1.0, 1.0, 1.0, 1.0, 1.0, 1.0, 1.0, 1.0, 1.0, 1.0, 1.0, 1.0, 1.0, 1.0, 1.0, 1.0, 1.0, 1.0, 1.0, 1.0, 1.0, 1.0, 1.0, 1.0, 1.0, 1.0, 1.0, 1.0, 1.0, 1.0, 1.0, 1.0, 1.0, 1.0, 1.0, 1.0, 1.0, 1.0, 1.0, 1.0, 1.0, 1.0, 1.0, 1.0, 1.0, 1.0, 1.0, 1.0, 1.0, 1.0, 1.0, 1.0, 1.0, 1.0, 1.0, 1.0, 1.0, 1.0, 1.0, 1.0, 1.0, 1.0, 1.0, 1.0, 1.0, 1.0, 1.0, 1.0, 1.0, 1.0, 1.0, 1.0, 1.0, 1.0, 1.0, 1.0, 1.0, 1.0, 1.0, 1.0, 1.0, 1.0, 1.0, 1.0, 1.0, 1.0, 1.0, 1.0, 1.0, 1.0, 1.0, 1.0, 1.0, 1.0, 1.0, 1.0, 1.0, 1.0, 1.0, 1.0, 1.0, 1.0, 1.0, 1.0, 1.0, 1.0, 1.0, 1.0, 1.0, 1.0, 1.0, 1.0, 1.0, 1.0, 1.0, 1.0, 1.0, 1.0, 1.0, 1.0, 1.0, 1.0, 1.0, 0.9911, 0.9911, 0.9911, 0.9961, 1.0, 1.0, 1.0, 1.0, 1.0, 1.0, 1.0, 1.0, 1.0, 1.0, 1.0, 1.0, 1.0, 1.0, 1.0, 1.0, 1.0, 1.0, 1.0, 1.0, 1.0, 1.0, 1.0, 1.0, 1.0, 1.0, 1.0, 1.0, 1.0, 1.0, 1.0, 1.0, 1.0, 1.0, 1.0, 1.0, 1.0, 1.0, 1.0, 1.0, 1.0, 1.0, 1.0, 1.0, 1.0, 1.0, 1.0, 1.0, 1.0, 1.0, 1.0, 1.0, 1.0, 1.0, 1.0, 1.0, 1.0, 1.0, 1.0, 1.0, 1.0, 1.0, 1.0, 1.0, 1.0, 1.0, 1.0, 1.0, 1.0, 1.0, 1.0, 1.0, 1.0, 1.0, 1.0, 1.0, 1.0, 1.0, 1.0, 1.0, 1.0, 1.0, 1.0, 1.0, 0.9911, 0.9911, 0.9911, 0.9961, 1.0, 1.0, 1.0, 1.0, 1.0, 1.0, 1.0, 1.0, 1.0, 1.0, 1.0, 1.0, 0.9911, 0.9911, 0.9911, 0.9961, 1.0, 1.0, 1.0, 1.0, 1.0, 1.0, 1.0, 1.0, 1.0, 1.0, 1.0, 1.0, 1.0, 1.0, 1.0, 1.0, 1.0, 1.0, 1.0, 1.0, 1.0, 1.0, 1.0, 1.0, 1.0, 1.0, 1.0, 1.0, 1.0, 1.0, 1.0, 1.0, 1.0, 1.0, 1.0, 1.0, 1.0, 1.0, 1.0, 1.0, 1.0, 1.0, 1.0, 1.0, 1.0, 1.0, 1.0, 1.0, 1.0, 1.0, 1.0, 1.0, 1.0, 1.0, 1.0, 1.0, 0.9911, 0.9911, 0.9911, 0.9961, 1.0, 1.0, 1.0, 1.0, 1.0, 1.0, 1.0, 1.0, 1.0, 1.0, 1.0, 1.0, 1.0, 1.0, 1.0, 1.0, 1.0, 1.0, 1.0, 1.0, 1.0, 1.0, 1.0, 1.0, 1.0, 1.0, 1.0, 1.0, 1.0, 1.0, 1.0, 1.0, 1.0, 1.0, 1.0, 1.0, 0.9911, 0.9911, 0.9911, 0.9961, 1.0, 1.0, 1.0, 1.0, 1.0, 1.0, 1.0, 1.0, 1.0, 1.0, 1.0, 1.0, 1.0, 1.0, 1.0, 1.0, 1.0, 1.0, 1.0, 1.0, 1.0, 1.0, 1.0, 1.0, 1.0, 1.0, 1.0, 1.0, 0.9911, 0.9911, 0.9911, 0.9961, 0.9911, 0.9911, 0.9911, 0.9961, 1.0, 1.0, 1.0, 1.0, 1.0, 1.0, 1.0, 1.0, 1.0, 1.0, 1.0, 1.0, 1.0, 1.0, 1.0, 1.0, 1.0, 1.0, 1.0, 1.0, 1.0, 1.0, 1.0, 1.0, 1.0, 1.0, 1.0, 1.0, 1.0, 1.0, 1.0, 1.0, 1.0, 1.0, 1.0, 1.0, 1.0, 1.0, 1.0, 1.0, 1.0, 1.0, 1.0, 1.0, 1.0, 1.0, 1.0, 1.0, 1.0, 1.0, 1.0, 1.0, 1.0, 1.0, 1.0, 1.0, 1.0, 1.0, 1.0, 1.0, 1.0, 1.0, 1.0, 1.0, 1.0, 1.0, 1.0, 1.0, 1.0, 1.0, 1.0, 1.0, 1.0, 1.0, 1.0, 1.0, 1.0, 1.0, 1.0, 1.0, 1.0, 1.0, 1.0, 1.0, 1.0, 1.0, 1.0, 1.0, 1.0, 1.0, 1.0, 1.0, 1.0, 1.0, 1.0, 1.0, 1.0, 1.0, 1.0, 1.0, 1.0, 1.0, 1.0, 1.0, 1.0, 1.0, 1.0, 1.0, 1.0, 1.0, 1.0, 1.0, 1.0, 1.0, 1.0, 1.0, 1.0, 1.0, 1.0, 1.0, 1.0, 1.0, 1.0, 1.0, 1.0, 1.0, 1.0, 1.0, 1.0, 1.0, 1.0, 1.0, 1.0, 1.0, 1.0, 1.0, 1.0, 1.0, 1.0, 1.0, 1.0, 1.0, 1.0, 1.0, 1.0, 1.0, 1.0, 1.0, 1.0, 1.0, 1.0, 1.0, 1.0, 1.0, 1.0, 1.0, 1.0, 1.0, 1.0, 1.0, 1.0, 1.0, 1.0, 1.0, 1.0, 1.0, 1.0, 1.0, 1.0, 1.0, 1.0, 1.0, 1.0, 1.0, 1.0, 1.0, 1.0, 1.0, 1.0, 1.0, 0.9911, 0.9911, 0.9911, 0.9961, 1.0, 1.0, 1.0, 1.0, 1.0, 1.0, 1.0, 1.0, 1.0, 1.0, 1.0, 1.0, 1.0, 1.0, 1.0, 1.0, 0.9911, 0.9911, 0.9911, 0.9961, 1.0, 1.0, 1.0, 1.0, 1.0, 1.0, 1.0, 1.0, 1.0, 1.0, 1.0, 1.0, 1.0, 1.0, 1.0, 1.0, 1.0, 1.0, 1.0, 1.0, 1.0, 1.0, 1.0, 1.0, 1.0, 1.0, 1.0, 1.0, 1.0, 1.0, 1.0, 1.0, 1.0, 1.0, 1.0, 1.0, 1.0, 1.0, 1.0, 1.0, 1.0, 1.0, 1.0, 1.0, 1.0, 1.0, 1.0, 1.0, 1.0, 1.0, 1.0, 1.0, 1.0, 1.0, 1.0, 1.0, 1.0, 1.0, 1.0, 1.0, 1.0, 1.0, 1.0, 1.0, 1.0, 1.0, 1.0, 1.0, 1.0, 1.0, 1.0, 1.0, 1.0, 1.0, 1.0, 1.0, 1.0, 1.0, 1.0, 1.0, 1.0, 1.0, 1.0, 1.0, 1.0, 1.0, 1.0, 1.0, 1.0, 1.0, 1.0, 1.0, 1.0, 1.0, 1.0, 1.0, 1.0, 1.0, 1.0, 1.0, 1.0, 1.0, 1.0, 1.0, 1.0, 1.0, 1.0, 1.0, 1.0, 1.0, 1.0, 1.0, 1.0, 1.0, 1.0, 1.0, 1.0, 1.0, 1.0, 1.0, 1.0, 1.0, 1.0, 1.0, 1.0, 1.0, 1.0, 1.0, 1.0, 1.0, 1.0, 1.0, 0.9911, 0.9911, 0.9911, 0.9961, 1.0, 1.0, 1.0, 1.0, 1.0, 1.0, 1.0, 1.0, 0.9911, 0.9911, 0.9911, 0.9961, 0.9911, 0.9911, 0.9911, 0.9961, 1.0, 1.0, 1.0, 1.0, 1.0, 1.0, 1.0, 1.0, 1.0, 1.0, 1.0, 1.0, 1.0, 1.0, 1.0, 1.0, 1.0, 1.0, 1.0, 1.0, 1.0, 1.0, 1.0, 1.0, 1.0, 1.0, 1.0, 1.0, 0.9911, 0.9911, 0.9911, 0.9961, 1.0, 1.0, 1.0, 1.0, 1.0, 1.0, 1.0, 1.0, 1.0, 1.0, 1.0, 1.0, 1.0, 1.0, 1.0, 1.0, 0.9911, 0.9911, 0.9911, 0.9961, 1.0, 1.0, 1.0, 1.0, 0.9911, 0.9911, 0.9911, 0.9961, 1.0, 1.0, 1.0, 1.0, 1.0, 1.0, 1.0, 1.0, 1.0, 1.0, 1.0, 1.0, 1.0, 1.0, 1.0, 1.0, 1.0, 1.0, 1.0, 1.0, 1.0, 1.0, 1.0, 1.0, 1.0, 1.0, 1.0, 1.0, 1.0, 1.0, 1.0, 1.0, 1.0, 1.0, 1.0, 1.0, 1.0, 1.0, 1.0, 1.0, 1.0, 1.0, 1.0, 1.0, 1.0, 1.0, 1.0, 1.0, 1.0, 1.0, 1.0, 1.0, 1.0, 1.0, 1.0, 1.0, 1.0, 1.0, 1.0, 1.0, 1.0, 1.0, 1.0, 1.0, 1.0, 1.0, 1.0, 1.0, 1.0, 1.0, 1.0, 1.0, 1.0, 1.0, 1.0, 1.0, 1.0, 1.0, 1.0, 1.0, 1.0, 1.0, 1.0, 1.0, 1.0, 1.0, 1.0, 1.0, 1.0, 1.0, 1.0, 1.0, 1.0, 1.0, 1.0, 1.0, 1.0, 1.0, 1.0, 1.0, 1.0, 1.0, 1.0, 1.0, 1.0, 1.0, 1.0, 1.0, 1.0, 1.0, 1.0, 1.0, 1.0, 1.0, 1.0, 1.0, 1.0, 1.0, 1.0, 1.0, 1.0, 1.0, 1.0, 1.0, 1.0, 1.0, 1.0, 1.0, 1.0, 1.0, 1.0, 1.0, 1.0, 1.0, 1.0, 1.0, 1.0, 1.0, 1.0, 1.0, 1.0, 1.0, 1.0, 1.0, 0.9911, 0.9911, 0.9911, 0.9961, 1.0, 1.0, 1.0, 1.0, 1.0, 1.0, 1.0, 1.0, 1.0, 1.0, 1.0, 1.0, 1.0, 1.0, 1.0, 1.0, 1.0, 1.0, 1.0, 1.0, 1.0, 1.0, 1.0, 1.0, 1.0, 1.0, 1.0, 1.0, 0.9911, 0.9911, 0.9911, 0.9961, 1.0, 1.0, 1.0, 1.0, 0.9911, 0.9911, 0.9911, 0.9961, 1.0, 1.0, 1.0, 1.0, 1.0, 1.0, 1.0, 1.0, 1.0, 1.0, 1.0, 1.0, 0.9911, 0.9911, 0.9911, 0.9961, 1.0, 1.0, 1.0, 1.0, 1.0, 1.0, 1.0, 1.0, 1.0, 1.0, 1.0, 1.0, 1.0, 1.0, 1.0, 1.0, 0.9911, 0.9911, 0.9911, 0.9961, 1.0, 1.0, 1.0, 1.0, 1.0, 1.0, 1.0, 1.0, 1.0, 1.0, 1.0, 1.0, 1.0, 1.0, 1.0, 1.0, 1.0, 1.0, 1.0, 1.0, 1.0, 1.0, 1.0, 1.0, 1.0, 1.0, 1.0, 1.0, 1.0, 1.0, 1.0, 1.0, 1.0, 1.0, 1.0, 1.0, 1.0, 1.0, 1.0, 1.0, 0.9911, 0.9911, 0.9911, 0.9961, 1.0, 1.0, 1.0, 1.0, 1.0, 1.0, 1.0, 1.0, 1.0, 1.0, 1.0, 1.0, 0.9911, 0.9911, 0.9911, 0.9961, 1.0, 1.0, 1.0, 1.0, 1.0, 1.0, 1.0, 1.0, 1.0, 1.0, 1.0, 1.0, 0.9911, 0.9911, 0.9911, 0.9961, 1.0, 1.0, 1.0, 1.0, 0.9911, 0.9911, 0.9911, 0.9961, 1.0, 1.0, 1.0, 1.0, 1.0, 1.0, 1.0, 1.0, 1.0, 1.0, 1.0, 1.0, 1.0, 1.0, 1.0, 1.0, 0.9911, 0.9911, 0.9911, 0.9961, 1.0, 1.0, 1.0, 1.0, 1.0, 1.0, 1.0, 1.0, 1.0, 1.0, 1.0, 1.0, 1.0, 1.0, 1.0, 1.0, 1.0, 1.0, 1.0, 1.0, 1.0, 1.0, 1.0, 1.0, 1.0, 1.0, 1.0, 1.0, 1.0, 1.0, 1.0, 1.0, 1.0, 1.0, 1.0, 1.0, 1.0, 1.0, 1.0, 1.0, 0.9911, 0.9911, 0.9911, 0.9961, 1.0, 1.0, 1.0, 1.0, 1.0, 1.0, 1.0, 1.0, 1.0, 1.0, 1.0, 1.0, 1.0, 1.0, 1.0, 1.0, 1.0, 1.0, 1.0, 1.0, 1.0, 1.0, 1.0, 1.0, 1.0, 1.0, 1.0, 1.0, 1.0, 1.0, 1.0, 1.0, 1.0, 1.0, 1.0, 1.0, 1.0, 1.0, 1.0, 1.0, 1.0, 1.0, 1.0, 1.0, 1.0, 1.0, 1.0, 1.0, 0.9911, 0.9911, 0.9911, 0.9961, 1.0, 1.0, 1.0, 1.0, 1.0, 1.0, 1.0, 1.0, 1.0, 1.0, 1.0, 1.0, 1.0, 1.0, 1.0, 1.0, 1.0, 1.0, 1.0, 1.0, 1.0, 1.0, 1.0, 1.0, 1.0, 1.0, 1.0, 1.0, 1.0, 1.0, 1.0, 1.0, 1.0, 1.0, 1.0, 1.0, 1.0, 1.0, 1.0, 1.0, 1.0, 1.0, 1.0, 1.0, 1.0, 1.0, 1.0, 1.0, 1.0, 1.0, 1.0, 1.0, 1.0, 1.0, 1.0, 1.0, 1.0, 1.0, 1.0, 1.0, 1.0, 1.0, 1.0, 1.0, 1.0, 1.0, 1.0, 1.0, 1.0, 1.0, 1.0, 1.0, 1.0, 1.0, 1.0, 1.0, 1.0, 1.0, 1.0, 1.0, 1.0, 1.0, 1.0, 1.0, 1.0, 1.0, 1.0, 1.0, 1.0, 1.0, 1.0, 1.0, 1.0, 1.0, 1.0, 1.0, 1.0, 1.0, 1.0, 1.0, 1.0, 1.0, 1.0, 1.0, 1.0, 1.0, 1.0, 1.0, 1.0, 1.0, 1.0, 1.0, 1.0, 1.0, 1.0, 1.0, 1.0, 1.0, 1.0, 1.0, 1.0, 1.0, 1.0, 1.0, 1.0, 1.0, 1.0, 1.0, 1.0, 1.0, 1.0, 1.0, 1.0, 1.0, 1.0, 1.0, 1.0, 1.0, 1.0, 1.0, 1.0, 1.0, 1.0, 1.0, 1.0, 1.0, 1.0, 1.0, 1.0, 1.0, 1.0, 1.0, 1.0, 1.0, 1.0, 1.0, 1.0, 1.0, 1.0, 1.0, 1.0, 1.0, 1.0, 1.0, 1.0, 1.0, 1.0, 1.0, 1.0, 1.0, 1.0, 1.0, 1.0, 1.0, 1.0, 1.0, 1.0, 1.0, 1.0, 1.0, 1.0, 1.0, 1.0, 1.0, 1.0, 1.0, 1.0, 1.0, 1.0, 1.0, 1.0, 1.0, 1.0, 1.0, 1.0, 1.0, 1.0, 1.0, 1.0, 1.0, 1.0, 1.0, 1.0, 1.0, 1.0, 1.0, 1.0, 1.0, 1.0, 1.0, 1.0, 1.0, 1.0, 1.0, 1.0, 1.0, 1.0, 1.0, 1.0, 1.0, 1.0, 1.0, 1.0, 1.0, 1.0, 1.0, 1.0, 1.0, 1.0, 1.0, 1.0, 1.0, 1.0, 1.0, 1.0, 1.0, 1.0, 1.0, 1.0, 1.0, 1.0, 1.0, 1.0, 1.0, 1.0, 1.0, 1.0, 1.0, 1.0, 1.0, 1.0, 1.0, 1.0, 1.0, 1.0, 1.0, 1.0, 1.0, 1.0, 1.0, 1.0, 1.0, 1.0, 1.0, 1.0, 1.0, 1.0, 1.0, 1.0, 1.0, 1.0, 1.0, 1.0, 1.0, 1.0, 1.0, 1.0, 1.0, 1.0, 1.0, 1.0, 1.0, 1.0, 1.0, 1.0, 1.0, 1.0, 1.0, 1.0, 1.0, 1.0, 1.0, 1.0, 1.0, 1.0, 1.0, 1.0, 1.0, 1.0, 1.0, 1.0, 1.0, 1.0, 1.0, 1.0, 1.0, 1.0, 1.0, 1.0, 1.0, 1.0, 1.0, 0.9911, 0.9911, 0.9911, 0.9961, 1.0, 1.0, 1.0, 1.0, 1.0, 1.0, 1.0, 1.0, 1.0, 1.0, 1.0, 1.0, 1.0, 1.0, 1.0, 1.0, 1.0, 1.0, 1.0, 1.0, 1.0, 1.0, 1.0, 1.0, 1.0, 1.0, 1.0, 1.0, 1.0, 1.0, 1.0, 1.0, 1.0, 1.0, 1.0, 1.0, 1.0, 1.0, 1.0, 1.0, 1.0, 1.0, 1.0, 1.0, 1.0, 1.0, 1.0, 1.0, 1.0, 1.0, 1.0, 1.0, 1.0, 1.0, 1.0, 1.0, 1.0, 1.0, 1.0, 1.0, 1.0, 1.0, 1.0, 1.0, 1.0, 1.0, 1.0, 1.0, 1.0, 1.0, 1.0, 1.0, 1.0, 1.0, 1.0, 1.0, 1.0, 1.0, 1.0, 1.0, 1.0, 1.0, 1.0, 1.0, 1.0, 1.0, 1.0, 1.0, 1.0, 1.0, 1.0, 1.0, 1.0, 1.0, 1.0, 1.0, 1.0, 1.0, 1.0, 1.0, 1.0, 1.0, 1.0, 1.0, 0.9911, 0.9911, 0.9911, 0.9961, 0.9911, 0.9911, 0.9911, 0.9961, 1.0, 1.0, 1.0, 1.0, 1.0, 1.0, 1.0, 1.0, 0.9911, 0.9911, 0.9911, 0.9961, 1.0, 1.0, 1.0, 1.0, 1.0, 1.0, 1.0, 1.0, 1.0, 1.0, 1.0, 1.0, 1.0, 1.0, 1.0, 1.0, 1.0, 1.0, 1.0, 1.0, 1.0, 1.0, 1.0, 1.0, 1.0, 1.0, 1.0, 1.0, 1.0, 1.0, 1.0, 1.0, 0.9911, 0.9911, 0.9911, 0.9961, 1.0, 1.0, 1.0, 1.0, 1.0, 1.0, 1.0, 1.0, 1.0, 1.0, 1.0, 1.0, 1.0, 1.0, 1.0, 1.0, 1.0, 1.0, 1.0, 1.0, 1.0, 1.0, 1.0, 1.0, 1.0, 1.0, 1.0, 1.0, 1.0, 1.0, 1.0, 1.0, 1.0, 1.0, 1.0, 1.0, 1.0, 1.0, 1.0, 1.0, 1.0, 1.0, 1.0, 1.0, 1.0, 1.0, 1.0, 1.0, 1.0, 1.0, 1.0, 1.0, 1.0, 1.0, 1.0, 1.0, 1.0, 1.0, 1.0, 1.0, 1.0, 1.0, 1.0, 1.0, 1.0, 1.0, 1.0, 1.0, 1.0, 1.0, 1.0, 1.0, 0.9911, 0.9911, 0.9911, 0.9961, 1.0, 1.0, 1.0, 1.0, 1.0, 1.0, 1.0, 1.0, 0.9911, 0.9911, 0.9911, 0.9961, 1.0, 1.0, 1.0, 1.0, 1.0, 1.0, 1.0, 1.0, 1.0, 1.0, 1.0, 1.0, 1.0, 1.0, 1.0, 1.0, 1.0, 1.0, 1.0, 1.0, 0.9911, 0.9911, 0.9911, 0.9961, 1.0, 1.0, 1.0, 1.0, 1.0, 1.0, 1.0, 1.0, 0.9911, 0.9911, 0.9911, 0.9961, 1.0, 1.0, 1.0, 1.0, 1.0, 1.0, 1.0, 1.0, 1.0, 1.0, 1.0, 1.0, 0.9911, 0.9911, 0.9911, 0.9961, 1.0, 1.0, 1.0, 1.0, 1.0, 1.0, 1.0, 1.0, 1.0, 1.0, 1.0, 1.0, 1.0, 1.0, 1.0, 1.0, 0.9911, 0.9911, 0.9911, 0.9961, 0.9911, 0.9911, 0.9911, 0.9961, 1.0, 1.0, 1.0, 1.0, 1.0, 1.0, 1.0, 1.0, 1.0, 1.0, 1.0, 1.0, 0.9911, 0.9911, 0.9911, 0.9961, 0.9911, 0.9911, 0.9911, 0.9961, 1.0, 1.0, 1.0, 1.0, 1.0, 1.0, 1.0, 1.0, 1.0, 1.0, 1.0, 1.0, 1.0, 1.0, 1.0, 1.0, 1.0, 1.0, 1.0, 1.0, 1.0, 1.0, 1.0, 1.0, 1.0, 1.0, 1.0, 1.0, 1.0, 1.0, 1.0, 1.0, 1.0, 1.0, 1.0, 1.0, 1.0, 1.0, 1.0, 1.0, 1.0, 1.0, 1.0, 1.0, 1.0, 1.0, 1.0, 1.0, 1.0, 1.0, 1.0, 1.0, 1.0, 1.0, 1.0, 1.0, 0.9911, 0.9911, 0.9911, 0.9961, 0.9911, 0.9911, 0.9911, 0.9961, 1.0, 1.0, 1.0, 1.0, 1.0, 1.0, 1.0, 1.0, 1.0, 1.0, 1.0, 1.0, 1.0, 1.0, 1.0, 1.0, 0.9911, 0.9911, 0.9911, 0.9961, 1.0, 1.0, 1.0, 1.0, 1.0, 1.0, 1.0, 1.0, 0.9911, 0.9911, 0.9911, 0.9961, 1.0, 1.0, 1.0, 1.0, 1.0, 1.0, 1.0, 1.0, 1.0, 1.0, 1.0, 1.0, 1.0, 1.0, 1.0, 1.0, 1.0, 1.0, 1.0, 1.0, 1.0, 1.0, 1.0, 1.0, 1.0, 1.0, 1.0, 1.0, 1.0, 1.0, 1.0, 1.0, 1.0, 1.0, 1.0, 1.0, 1.0, 1.0, 1.0, 1.0, 1.0, 1.0, 1.0, 1.0, 1.0, 1.0, 1.0, 1.0, 1.0, 1.0, 1.0, 1.0, 1.0, 1.0, 1.0, 1.0, 1.0, 1.0, 1.0, 1.0, 0.9911, 0.9911, 0.9911, 0.9961, 1.0, 1.0, 1.0, 1.0, 1.0, 1.0, 1.0, 1.0, 1.0, 1.0, 1.0, 1.0, 0.9911, 0.9911, 0.9911, 0.9961, 1.0, 1.0, 1.0, 1.0, 1.0, 1.0, 1.0, 1.0, 1.0, 1.0, 1.0, 1.0, 1.0, 1.0, 1.0, 1.0, 1.0, 1.0, 1.0, 1.0, 1.0, 1.0, 1.0, 1.0, 1.0, 1.0, 1.0, 1.0, 1.0, 1.0, 1.0, 1.0, 1.0, 1.0, 1.0, 1.0, 1.0, 1.0, 1.0, 1.0, 1.0, 1.0, 1.0, 1.0, 1.0, 1.0, 1.0, 1.0, 1.0, 1.0, 1.0, 1.0, 1.0, 1.0, 1.0, 1.0, 1.0, 1.0, 1.0, 1.0, 1.0, 1.0, 1.0, 1.0, 1.0, 1.0, 1.0, 1.0, 1.0, 1.0, 1.0, 1.0, 0.9911, 0.9911, 0.9911, 0.9961, 1.0, 1.0, 1.0, 1.0, 1.0, 1.0, 1.0, 1.0, 1.0, 1.0, 1.0, 1.0, 1.0, 1.0, 1.0, 1.0, 0.9911, 0.9911, 0.9911, 0.9961, 1.0, 1.0, 1.0, 1.0, 1.0, 1.0, 1.0, 1.0, 0.9911, 0.9911, 0.9911, 0.9961, 1.0, 1.0, 1.0, 1.0, 0.9911, 0.9911, 0.9911, 0.9961, 1.0, 1.0, 1.0, 1.0, 1.0, 1.0, 1.0, 1.0, 1.0, 1.0, 1.0, 1.0, 1.0, 1.0, 1.0, 1.0, 1.0, 1.0, 1.0, 1.0, 1.0, 1.0, 1.0, 1.0, 1.0, 1.0, 1.0, 1.0, 1.0, 1.0, 1.0, 1.0, 1.0, 1.0, 1.0, 1.0, 1.0, 1.0, 1.0, 1.0, 1.0, 1.0, 1.0, 1.0, 1.0, 1.0, 1.0, 1.0, 1.0, 1.0, 1.0, 1.0, 1.0, 1.0, 1.0, 1.0, 1.0, 1.0, 1.0, 1.0, 1.0, 1.0, 1.0, 1.0, 1.0, 1.0, 1.0, 1.0, 1.0, 1.0, 1.0, 1.0, 1.0, 1.0, 1.0, 1.0, 1.0, 1.0, 1.0, 1.0, 1.0, 1.0, 1.0, 1.0, 1.0, 1.0, 1.0, 1.0, 1.0, 1.0, 1.0, 1.0, 1.0, 1.0, 1.0, 1.0, 1.0, 1.0, 1.0, 1.0, 1.0, 1.0, 1.0, 1.0, 0.9911, 0.9911, 0.9911, 0.9961, 1.0, 1.0, 1.0, 1.0, 1.0, 1.0, 1.0, 1.0, 1.0, 1.0, 1.0, 1.0, 1.0, 1.0, 1.0, 1.0, 1.0, 1.0, 1.0, 1.0, 1.0, 1.0, 1.0, 1.0, 1.0, 1.0, 1.0, 1.0, 1.0, 1.0, 1.0, 1.0, 1.0, 1.0, 1.0, 1.0, 1.0, 1.0, 1.0, 1.0, 1.0, 1.0, 1.0, 1.0, 1.0, 1.0, 1.0, 1.0, 0.9911, 0.9911, 0.9911, 0.9961, 1.0, 1.0, 1.0, 1.0, 1.0, 1.0, 1.0, 1.0, 0.9911, 0.9911, 0.9911, 0.9961, 1.0, 1.0, 1.0, 1.0, 1.0, 1.0, 1.0, 1.0, 1.0, 1.0, 1.0, 1.0, 1.0, 1.0, 1.0, 1.0, 0.9911, 0.9911, 0.9911, 0.9961, 1.0, 1.0, 1.0, 1.0, 1.0, 1.0, 1.0, 1.0, 1.0, 1.0, 1.0, 1.0, 1.0, 1.0, 1.0, 1.0, 1.0, 1.0, 1.0, 1.0, 1.0, 1.0, 1.0, 1.0, 1.0, 1.0, 1.0, 1.0, 0.9911, 0.9911, 0.9911, 0.9961, 1.0, 1.0, 1.0, 1.0, 1.0, 1.0, 1.0, 1.0, 1.0, 1.0, 1.0, 1.0, 1.0, 1.0, 1.0, 1.0, 1.0, 1.0, 1.0, 1.0, 1.0, 1.0, 1.0, 1.0, 1.0, 1.0, 1.0, 1.0, 1.0, 1.0, 1.0, 1.0, 1.0, 1.0, 1.0, 1.0, 1.0, 1.0, 1.0, 1.0, 1.0, 1.0, 1.0, 1.0, 1.0, 1.0, 1.0, 1.0, 1.0, 1.0, 1.0, 1.0, 1.0, 1.0, 1.0, 1.0, 1.0, 1.0, 1.0, 1.0, 1.0, 1.0, 1.0, 1.0, 1.0, 1.0, 1.0, 1.0, 0.9911, 0.9911, 0.9911, 0.9961, 1.0, 1.0, 1.0, 1.0, 1.0, 1.0, 1.0, 1.0, 1.0, 1.0, 1.0, 1.0, 0.9911, 0.9911, 0.9911, 0.9961, 1.0, 1.0, 1.0, 1.0, 1.0, 1.0, 1.0, 1.0, 1.0, 1.0, 1.0, 1.0, 1.0, 1.0, 1.0, 1.0, 1.0, 1.0, 1.0, 1.0, 1.0, 1.0, 1.0, 1.0, 1.0, 1.0, 1.0, 1.0, 1.0, 1.0, 1.0, 1.0, 1.0, 1.0, 1.0, 1.0, 1.0, 1.0, 1.0, 1.0, 1.0, 1.0, 1.0, 1.0, 1.0, 1.0, 1.0, 1.0, 1.0, 1.0, 1.0, 1.0, 1.0, 1.0, 1.0, 1.0, 1.0, 1.0, 1.0, 1.0, 1.0, 1.0, 1.0, 1.0, 1.0, 1.0, 1.0, 1.0, 1.0, 1.0, 1.0, 1.0, 1.0, 1.0, 1.0, 1.0, 1.0, 1.0, 1.0, 1.0, 1.0, 1.0, 1.0, 1.0, 1.0, 1.0, 1.0, 1.0, 0.9911, 0.9911, 0.9911, 0.9961, 1.0, 1.0, 1.0, 1.0, 1.0, 1.0, 1.0, 1.0, 1.0, 1.0, 1.0, 1.0, 1.0, 1.0, 1.0, 1.0, 1.0, 1.0, 1.0, 1.0, 1.0, 1.0, 1.0, 1.0, 1.0, 1.0, 1.0, 1.0, 1.0, 1.0, 1.0, 1.0, 1.0, 1.0, 1.0, 1.0, 1.0, 1.0, 1.0, 1.0, 1.0, 1.0, 1.0, 1.0, 1.0, 1.0, 1.0, 1.0, 1.0, 1.0, 1.0, 1.0, 1.0, 1.0, 1.0, 1.0, 1.0, 1.0, 1.0, 1.0, 1.0, 1.0, 1.0, 1.0, 1.0, 1.0, 1.0, 1.0, 0.9911, 0.9911, 0.9911, 0.9961, 1.0, 1.0, 1.0, 1.0, 1.0, 1.0, 1.0, 1.0, 1.0, 1.0, 1.0, 1.0, 1.0, 1.0, 1.0, 1.0, 0.9911, 0.9911, 0.9911, 0.9961, 1.0, 1.0, 1.0, 1.0, 1.0, 1.0, 1.0, 1.0, 0.9911, 0.9911, 0.9911, 0.9961, 0.9911, 0.9911, 0.9911, 0.9961, 0.9911, 0.9911, 0.9911, 0.9961, 1.0, 1.0, 1.0, 1.0, 0.9911, 0.9911, 0.9911, 0.9961, 1.0, 1.0, 1.0, 1.0, 1.0, 1.0, 1.0, 1.0, 1.0, 1.0, 1.0, 1.0, 1.0, 1.0, 1.0, 1.0, 1.0, 1.0, 1.0, 1.0, 1.0, 1.0, 1.0, 1.0, 1.0, 1.0, 1.0, 1.0, 1.0, 1.0, 1.0, 1.0, 1.0, 1.0, 1.0, 1.0, 1.0, 1.0, 1.0, 1.0, 1.0, 1.0, 1.0, 1.0, 1.0, 1.0, 1.0, 1.0])
me_icosphere_002.materials.append(mat_material_001)
me_icosphere_002.use_remesh_preserve_volume = False
me_icosphere_002.use_remesh_preserve_attributes = False
me_icosphere_002.use_mirror_vertex_groups = False
me_icosphere_002.update()

# ---- objects
ob_lowpolytree = bpy.data.objects.new('LowPolyTree', me_icosphere_002)

# ---- transforms, parenting, visibility, modifiers, constraints
ob_lowpolytree.location = (0.0, 0.0, 0.0)
ob_lowpolytree.rotation_euler = (0.0, -0.0, 3.142)
ob_lowpolytree.lineart.crease_threshold = 0.0

# ---- collection membership
col_collection_1.objects.link(ob_lowpolytree)

# ---- scene / render settings (as saved in the file)
scene.frame_start = 1; scene.frame_end = 250; scene.frame_set(1)
scene.render.engine = 'CYCLES'
scene.render.resolution_percentage = 50
scene.render.dither_intensity = 0.0
scene.cycles.use_denoising = False
scene.cycles.samples = 128
scene.cycles.sampling_pattern = 'TABULATED_SOBOL'
scene.cycles.light_sampling_threshold = 0.0
scene.cycles.use_adaptive_sampling = False
scene.cycles.use_light_tree = False
scene.cycles.blur_glossy = 0.0
scene.cycles.sample_clamp_indirect = 0.0
scene.view_settings.view_transform = 'Standard'
bpy.context.view_layer.update()

# ---- added for rendering (the .blend has no active camera and no usable light): camera, sun
cam_auto = bpy.data.cameras.new('AutoCamera')
cam_auto.lens = 50.0
cam_auto.sensor_width = 36.0
cam_auto.clip_end = 1000.0
ob_auto_camera = bpy.data.objects.new('AutoCamera', cam_auto)
scene.collection.objects.link(ob_auto_camera)
ob_auto_camera.location = (6.16926, -7.85572, 7.73027)
ob_auto_camera.rotation_euler = (1.09748, -7.21219e-08, 0.694738)
scene.camera = ob_auto_camera
light_auto_sun = bpy.data.lights.new('AutoSun', 'SUN')
light_auto_sun.energy = 3.0
light_auto_sun.angle = 0.0523599
ob_auto_sun = bpy.data.objects.new('AutoSun', light_auto_sun)
scene.collection.objects.link(ob_auto_sun)
ob_auto_sun.rotation_euler = (0.872665, 0.174533, 0.523599)
bpy.context.view_layer.update()
